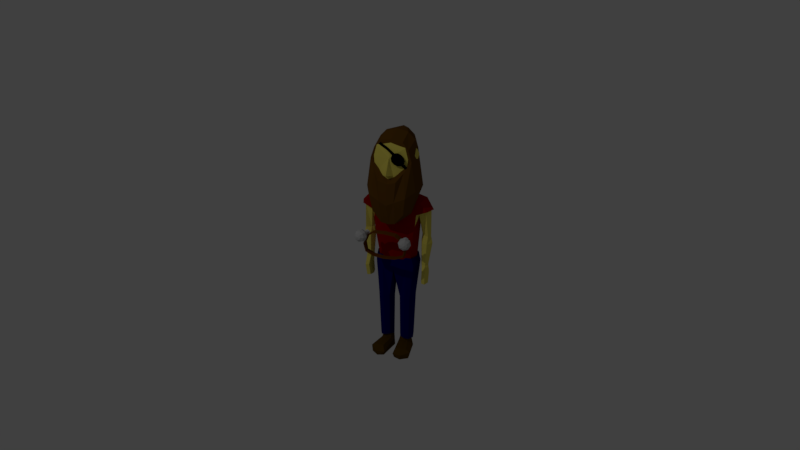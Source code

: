 # Source: character.blend  (saved by Blender 2.77.0; exported with 4.5.12 LTS)
import bpy
from mathutils import Matrix  # noqa: F401  (used for matrix-valued properties, if any)

bpy.ops.wm.read_factory_settings(use_empty=True)
scene = bpy.context.scene
scene.name = 'Scene'

# ---- collections
col_collection_1 = bpy.data.collections.new('Collection 1'); scene.collection.children.link(col_collection_1)

# ---- materials (node trees are filled in below, after node groups)
mat_boots = bpy.data.materials.new('Boots')
mat_boots.alpha_threshold = 0.0
mat_boots.use_transparent_shadow = False
mat_boots.diffuse_color = (0.08714, 0.04302, 0.0, 1.0)
mat_boots.roughness = 0.5
mat_boots.specular_intensity = 0.0
mat_pants = bpy.data.materials.new('Pants')
mat_pants.alpha_threshold = 0.0
mat_pants.use_transparent_shadow = False
mat_pants.diffuse_color = (0.001285, 0.0, 0.1149, 1.0)
mat_pants.roughness = 0.5
mat_pants.specular_intensity = 0.0
mat_skin = bpy.data.materials.new('Skin')
mat_skin.alpha_threshold = 0.0
mat_skin.use_transparent_shadow = False
mat_skin.diffuse_color = (0.814, 0.701, 0.1208, 1.0)
mat_skin.roughness = 0.5
mat_skin.specular_intensity = 0.0
mat_eyepatch = bpy.data.materials.new('Eyepatch')
mat_eyepatch.alpha_threshold = 0.0
mat_eyepatch.use_transparent_shadow = False
mat_eyepatch.diffuse_color = (0.0, 0.0, 0.0, 1.0)
mat_eyepatch.specular_color = (0.0, 0.0, 0.0)
mat_eyepatch.roughness = 0.5
mat_eyepatch.specular_intensity = 0.0
mat_shirt = bpy.data.materials.new('Shirt')
mat_shirt.alpha_threshold = 0.0
mat_shirt.use_transparent_shadow = False
mat_shirt.diffuse_color = (0.2883, 0.001729, 0.0, 1.0)
mat_shirt.roughness = 0.5
mat_shirt.specular_intensity = 0.0
mat_beard = bpy.data.materials.new('Beard')
mat_beard.alpha_threshold = 0.0
mat_beard.use_transparent_shadow = False
mat_beard.diffuse_color = (0.1282, 0.05418, 0.005526, 1.0)
mat_beard.roughness = 0.5
mat_beard.specular_intensity = 0.0
mat_belt = bpy.data.materials.new('Belt')
mat_belt.alpha_threshold = 0.0
mat_belt.use_transparent_shadow = False
mat_belt.diffuse_color = (0.1626, 0.0481, 0.0, 1.0)
mat_belt.roughness = 0.5
mat_belt.specular_intensity = 0.0
mat_flask = bpy.data.materials.new('Flask')
mat_flask.alpha_threshold = 0.0
mat_flask.use_transparent_shadow = False
mat_flask.diffuse_color = (0.5277, 0.5277, 0.5277, 1.0)
mat_flask.roughness = 0.5
mat_material = bpy.data.materials.new('Material')
mat_material.alpha_threshold = 0.0
mat_material.use_transparent_shadow = False
mat_material.roughness = 0.5
mat_material.line_color = (0.0, 0.0, 0.0, 1.0)

# ---- material node trees

# ---- world
world_world = bpy.data.worlds.new('World'); scene.world = world_world
world_world.color = (0.05088, 0.05088, 0.05088)
world_world.use_sun_shadow = False
world_world.sun_shadow_jitter_overblur = 0.0
world_world.cycles.sampling_method = 'MANUAL'

# ---- cameras
cam_camera = bpy.data.cameras.new('Camera')
cam_camera.clip_end = 100.0
cam_camera.lens = 35.0
cam_camera.sensor_width = 32.0
cam_camera.sensor_height = 18.0
cam_camera.ortho_scale = 7.314
cam_camera.dof.focus_distance = 0.0
cam_camera.dof.aperture_fstop = 128.0

# ---- lights
light_lamp = bpy.data.lights.new('Lamp', 'POINT')
light_lamp.transmission_factor = 0.0
light_lamp.cutoff_distance = 30.0
light_lamp.energy = 800.0
light_lamp.shadow_buffer_clip_start = 1.001
light_lamp.shadow_soft_size = 0.1
light_lamp.shadow_maximum_resolution = 0.006
light_lamp.use_absolute_resolution = True

# ---- meshes
me_cube_007 = bpy.data.meshes.new('Cube.007')
me_cube_007.from_pydata([(0.07127, 0.001825, 0.272), (0.113, -0.09685, 0.3006), (0.1982, 0.1143, 0.2828), (0.113, 0.07934, 0.2905), (0.3098, -0.01257, 0.2654), (0.2801, 0.09943, 0.3089), (0.193, -0.1394, 0.2918), (0.2613, -0.1057, 0.2705), (0.06185, 0.003508, 0.02629), (0.1038, -0.07422, 0.106), (0.1896, 0.11, -0.03586), (0.1038, 0.07684, -0.02173), (0.3018, -0.01245, 0.02636), (0.272, 0.1001, -0.007334), (0.1843, -0.1167, 0.1162), (0.253, -0.09509, 0.0824), (0.08984, -0.4861, -0.1118), (0.05264, -0.0346, -0.03559), (0.09578, -0.1062, 0.01286), (0.1819, 0.1323, -0.1886), (0.06624, 0.05139, -0.2223), (0.3311, 0.003179, -0.06845), (0.3021, 0.1213, -0.1873), (0.175, -0.1386, 0.02232), (0.2662, -0.1219, 0.001046), (0.1411, -0.4137, -0.009562), (0.2406, -0.4906, -0.2128), (0.1107, -0.4578, -0.2014), (0.4073, -0.3625, -0.08558), (0.3856, -0.3794, -0.214), (0.2285, -0.4204, -0.004435), (0.3324, -0.3748, -0.0304), (0.2597, -0.5022, -0.1149)], [], [(3, 2, 10, 11), (7, 6, 14, 15), (4, 7, 15, 12), (2, 5, 13, 10), (9, 8, 17, 18), (13, 12, 21, 22), (8, 11, 20, 17), (14, 9, 18, 23), (6, 1, 9, 14), (0, 3, 11, 8), (5, 4, 12, 13), (1, 0, 8, 9), (17, 20, 27, 16), (23, 18, 25, 30), (20, 19, 26, 27), (24, 23, 30, 31), (10, 13, 22, 19), (12, 15, 24, 21), (15, 14, 23, 24), (11, 10, 19, 20), (32, 26, 29, 28), (30, 32, 28, 31), (25, 16, 32, 30), (16, 27, 26, 32), (22, 21, 28, 29), (18, 17, 16, 25), (19, 22, 29, 26), (21, 24, 31, 28)])
me_cube_007.materials.append(mat_boots)
me_cube_007.use_remesh_preserve_volume = False
me_cube_007.use_remesh_preserve_attributes = False
me_cube_007.use_mirror_vertex_groups = False
me_cube_007.update()
me_cube_006 = bpy.data.meshes.new('Cube.006')
me_cube_006.from_pydata([(0.0, -0.2523, -0.554), (0.0, 0.2141, -0.5556), (0.3433, -0.1609, -0.5674), (0.3754, 0.152, -0.5288), (0.4186, 0.004693, -0.5585), (0.2295, 0.1772, -0.5423), (0.2139, -0.2146, -0.5534), (0.0, 0.01192, -0.8629), (0.0, -0.2498, -0.82), (0.2453, 0.1922, -0.7925), (0.0, 0.2304, -0.8282), (0.457, 0.01273, -0.7416), (0.4138, 0.167, -0.714), (0.2349, -0.2151, -0.7987), (0.3817, -0.1595, -0.748), (0.05031, -0.0152, -1.477), (0.109, -0.1592, -1.44), (0.2273, 0.15, -1.468), (0.1087, 0.09891, -1.456), (0.3825, -0.03646, -1.488), (0.3419, 0.1288, -1.436), (0.2203, -0.2218, -1.451), (0.315, -0.1729, -1.479), (0.06152, -0.0007272, -2.393), (0.1118, -0.1195, -2.361), (0.2132, 0.1355, -2.385), (0.1116, 0.09336, -2.375), (0.3462, -0.01826, -2.402), (0.3114, 0.118, -2.358), (0.2072, -0.1711, -2.371), (0.2884, -0.1307, -2.395), (0.2115, -0.002284, -2.413)], [], [(1, 5, 9, 10), (5, 3, 12, 9), (6, 0, 8, 13), (12, 11, 19, 20), (7, 10, 18, 15), (13, 8, 16, 21), (10, 9, 17, 18), (4, 2, 14, 11), (2, 6, 13, 14), (3, 4, 11, 12), (18, 17, 25, 26), (22, 21, 29, 30), (19, 22, 30, 27), (17, 20, 28, 25), (8, 7, 15, 16), (9, 12, 20, 17), (11, 14, 22, 19), (14, 13, 21, 22), (31, 25, 28, 27), (29, 31, 27, 30), (24, 23, 31, 29), (23, 26, 25, 31), (21, 16, 24, 29), (15, 18, 26, 23), (20, 19, 27, 28), (16, 15, 23, 24)])
me_cube_006.materials.append(mat_pants)
me_cube_006.use_remesh_preserve_volume = False
me_cube_006.use_remesh_preserve_attributes = False
me_cube_006.use_mirror_vertex_groups = False
me_cube_006.update()
me_cube_004 = bpy.data.meshes.new('Cube.004')
me_cube_004.from_pydata([(1.12e-15, -0.237, -0.6357), (0.0, -0.2429, 0.6017), (0.0, 0.1934, -0.6356), (0.0, 0.2067, 0.6017), (0.287, -0.1526, -0.59), (0.3797, -0.19, 0.6209), (0.317, 0.136, -0.5484), (0.4062, 0.1453, 0.6132), (0.1442, 0.02842, 0.6564), (0.0, 0.0001548, -0.6761), (0.4372, -0.006259, 0.652), (0.3574, 0.0001548, -0.5801), (0.2066, 0.2067, 0.6273), (0.1806, 0.1593, -0.5625), (0.1982, -0.2165, 0.6273), (0.166, -0.2023, -0.5755), (0.2145, 0.02842, 0.6634), (0.0, -0.2953, -0.03484), (0.0, 0.2555, -0.03484), (0.3585, 0.1936, -0.05586), (0.36, -0.1931, -0.06087), (0.4278, -0.0002748, -0.06747), (0.0, -0.0002748, -0.03484), (0.2076, -0.2653, -0.07086), (0.1708, 0.2555, -0.06575), (0.0, -0.3087, 0.355), (0.0, 0.2677, 0.355), (0.4352, 0.2029, 0.3472), (0.4775, -0.1524, 0.4045), (0.4665, -4.797e-10, 0.363), (0.0, 0.0, 0.3819), (0.205, -0.2726, 0.3566), (0.1698, 0.2677, 0.3566), (0.5576, -0.01308, 0.6105), (0.527, -0.1446, 0.577), (0.5452, 0.1216, 0.582), (0.6074, 0.123, 0.41), (0.6153, -0.1419, 0.4242), (0.6774, -0.003561, 0.4271), (0.5399, -0.03134, -0.08755), (0.5022, 0.005163, -0.07308), (0.528, 0.08888, -0.08969), (0.6433, -0.08436, -0.08585), (0.6783, 0.003262, -0.1022), (0.6342, 0.09702, -0.08876), (0.5365, -0.09631, -0.6891), (0.5007, -0.02462, -0.6879), (0.5198, 0.05143, -0.7009), (0.6039, -0.1052, -0.6964), (0.6444, -0.02493, -0.6834), (0.5972, 0.05889, -0.696), (0.4827, 0.007, -0.2278), (0.5341, -0.09908, -0.2293), (0.6309, -0.1123, -0.2399), (0.7074, 0.006182, -0.2335), (0.6212, 0.1306, -0.2394), (0.5101, 0.1195, -0.2464), (0.5527, -0.1568, -0.8551), (0.5167, -0.0253, -0.8477), (0.5383, 0.07522, -0.837), (0.6195, -0.1737, -0.863), (0.6605, -0.02523, -0.8486), (0.6157, 0.09014, -0.8347), (0.5365, -0.1163, -1.093), (0.5004, -0.02654, -1.088), (0.519, 0.06867, -1.069), (0.6033, -0.1277, -1.1), (0.6443, -0.02647, -1.089), (0.5965, 0.07912, -1.067), (0.05032, 0.006631, -0.8777), (0.05032, -0.2259, -0.8334), (0.2301, 0.1665, -0.7585), (0.05032, 0.2005, -0.8404), (0.407, 0.00723, -0.7719), (0.3704, 0.1441, -0.7424), (0.2205, -0.1536, -0.7654), (0.3432, -0.1457, -0.7793), (0.09599, -0.01362, -1.541), (0.1408, -0.13, -1.505), (0.2324, 0.1198, -1.53), (0.1408, 0.07846, -1.52), (0.3523, -0.03077, -1.548), (0.3204, 0.1025, -1.499), (0.2268, -0.1391, -1.515), (0.3001, -0.141, -1.541), (0.09893, -0.0008477, -2.308), (0.1317, -0.07821, -2.284), (0.1988, 0.0878, -2.3), (0.1317, 0.06034, -2.294), (0.2867, -0.01224, -2.313), (0.2633, 0.07633, -2.28), (0.1947, -0.0703, -2.291), (0.2485, -0.08546, -2.308), (0.09151, -0.001968, -2.501), (0.1245, -0.06246, -2.447), (0.192, 0.08195, -2.532), (0.1245, 0.05965, -2.515), (0.2804, -0.01452, -2.501), (0.2569, 0.0803, -2.509), (0.1879, -0.0958, -2.438), (0.242, -0.07912, -2.465), (0.1197, -0.3883, -2.609), (0.08426, -0.03257, -2.549), (0.1182, -0.08852, -2.52), (0.186, 0.09086, -2.647), (0.09497, 6.954e-05, -2.652), (0.3034, -0.003169, -2.576), (0.2806, 0.0596, -2.659), (0.1805, -0.114, -2.512), (0.2523, -0.101, -2.529), (0.1507, -0.3306, -2.542), (0.2468, -0.3925, -2.656), (0.144, -0.3667, -2.654), (0.3661, -0.2908, -2.594), (0.3605, -0.3052, -2.646), (0.2187, -0.3357, -2.533), (0.3025, -0.3, -2.548), (0.2531, -0.4008, -2.593)], [], [(22, 18, 2, 9), (24, 19, 6, 13), (21, 20, 4, 11), (23, 17, 0, 15), (2, 13, 71, 72), (16, 12, 3, 8), (14, 16, 8, 1), (13, 6, 74, 71), (19, 21, 11, 6), (17, 22, 9, 0), (15, 0, 70, 75), (5, 10, 16, 14), (10, 7, 12, 16), (0, 9, 69, 70), (20, 23, 15, 4), (18, 24, 13, 2), (26, 32, 24, 18), (28, 31, 23, 20), (25, 30, 22, 17), (27, 29, 21, 19), (31, 25, 17, 23), (29, 28, 20, 21), (32, 27, 19, 24), (30, 26, 18, 22), (8, 3, 26, 30), (12, 7, 27, 32), (10, 5, 34, 33), (14, 1, 25, 31), (27, 7, 35, 36), (1, 8, 30, 25), (5, 14, 31, 28), (3, 12, 32, 26), (33, 34, 37, 38), (35, 33, 38, 36), (5, 28, 37, 34), (38, 37, 42, 43), (28, 29, 40, 39), (7, 10, 33, 35), (53, 52, 45, 48), (52, 51, 46, 45), (37, 28, 39, 42), (36, 38, 43, 44), (27, 36, 44, 41), (29, 27, 41, 40), (49, 48, 60, 61), (47, 50, 62, 59), (55, 54, 49, 50), (51, 56, 47, 46), (56, 55, 50, 47), (54, 53, 48, 49), (43, 42, 53, 54), (41, 44, 55, 56), (40, 41, 56, 51), (44, 43, 54, 55), (39, 40, 51, 52), (42, 39, 52, 53), (61, 60, 66, 67), (59, 62, 68, 65), (45, 46, 58, 57), (48, 45, 57, 60), (50, 49, 61, 62), (46, 47, 59, 58), (64, 65, 68, 67), (63, 64, 67, 66), (57, 58, 64, 63), (60, 57, 63, 66), (62, 61, 67, 68), (58, 59, 65, 64), (74, 73, 81, 82), (69, 72, 80, 77), (75, 70, 78, 83), (72, 71, 79, 80), (11, 4, 76, 73), (9, 2, 72, 69), (4, 15, 75, 76), (6, 11, 73, 74), (80, 79, 87, 88), (84, 83, 91, 92), (81, 84, 92, 89), (79, 82, 90, 87), (70, 69, 77, 78), (71, 74, 82, 79), (73, 76, 84, 81), (76, 75, 83, 84), (88, 87, 95, 96), (92, 91, 99, 100), (89, 92, 100, 97), (87, 90, 98, 95), (83, 78, 86, 91), (77, 80, 88, 85), (82, 81, 89, 90), (78, 77, 85, 86), (94, 93, 102, 103), (98, 97, 106, 107), (93, 96, 105, 102), (99, 94, 103, 108), (91, 86, 94, 99), (85, 88, 96, 93), (90, 89, 97, 98), (86, 85, 93, 94), (102, 105, 112, 101), (108, 103, 110, 115), (105, 104, 111, 112), (109, 108, 115, 116), (95, 98, 107, 104), (97, 100, 109, 106), (100, 99, 108, 109), (96, 95, 104, 105), (117, 111, 114, 113), (115, 117, 113, 116), (110, 101, 117, 115), (101, 112, 111, 117), (107, 106, 113, 114), (103, 102, 101, 110), (104, 107, 114, 111), (106, 109, 116, 113)])
_uv = me_cube_004.uv_layers.new(name='UVMap')
_uv.uv.foreach_set('vector', [0.5199, 0.01889, 0.9662, 0.01889, 0.9662, 0.4652, 0.5199, 0.4652, 0.5199, 0.01889, 0.9662, 0.01889, 0.9662, 0.4652, 0.5199, 0.4652, 0.5199, 0.01889, 0.9662, 0.01889, 0.9662, 0.4652, 0.5199, 0.4652, 0.5199, 0.01889, 0.9662, 0.01889, 0.9662, 0.4652, 0.5199, 0.4652, 0.5199, 0.01889, 0.9662, 0.01889, 0.9662, 0.4652, 0.5199, 0.4652, 0.5199, 0.01889, 0.9662, 0.01889, 0.9662, 0.4652, 0.5199, 0.4652, 0.5199, 0.01889, 0.9662, 0.01889, 0.9662, 0.4652, 0.5199, 0.4652, 0.5199, 0.01889, 0.9662, 0.01889, 0.9662, 0.4652, 0.5199, 0.4652, 0.5199, 0.01889, 0.9662, 0.01889, 0.9662, 0.4652, 0.5199, 0.4652, 0.5199, 0.01889, 0.9662, 0.01889, 0.9662, 0.4652, 0.5199, 0.4652, 0.5199, 0.01889, 0.9662, 0.01889, 0.9662, 0.4652, 0.5199, 0.4652, 0.5199, 0.01889, 0.9662, 0.01889, 0.9662, 0.4652, 0.5199, 0.4652, 0.5199, 0.01889, 0.9662, 0.01889, 0.9662, 0.4652, 0.5199, 0.4652, 0.5199, 0.01889, 0.9662, 0.01889, 0.9662, 0.4652, 0.5199, 0.4652, 0.5199, 0.01889, 0.9662, 0.01889, 0.9662, 0.4652, 0.5199, 0.4652, 0.5199, 0.01889, 0.9662, 0.01889, 0.9662, 0.4652, 0.5199, 0.4652, 0.5199, 0.01889, 0.9662, 0.01889, 0.9662, 0.4652, 0.5199, 0.4652, 0.5199, 0.01889, 0.9662, 0.01889, 0.9662, 0.4652, 0.5199, 0.4652, 0.5199, 0.01889, 0.9662, 0.01889, 0.9662, 0.4652, 0.5199, 0.4652, 0.5199, 0.01889, 0.9662, 0.01889, 0.9662, 0.4652, 0.5199, 0.4652, 0.5199, 0.01889, 0.9662, 0.01889, 0.9662, 0.4652, 0.5199, 0.4652, 0.5199, 0.01889, 0.9662, 0.01889, 0.9662, 0.4652, 0.5199, 0.4652, 0.5199, 0.01889, 0.9662, 0.01889, 0.9662, 0.4652, 0.5199, 0.4652, 0.5199, 0.01889, 0.9662, 0.01889, 0.9662, 0.4652, 0.5199, 0.4652, 0.5199, 0.01889, 0.9662, 0.01889, 0.9662, 0.4652, 0.5199, 0.4652, 0.5199, 0.01889, 0.9662, 0.01889, 0.9662, 0.4652, 0.5199, 0.4652, 0.5199, 0.01889, 0.9662, 0.01889, 0.9662, 0.4652, 0.5199, 0.4652, 0.5199, 0.01889, 0.9662, 0.01889, 0.9662, 0.4652, 0.5199, 0.4652, 0.5199, 0.01889, 0.9662, 0.01889, 0.9662, 0.4652, 0.5199, 0.4652, 0.5199, 0.01889, 0.9662, 0.01889, 0.9662, 0.4652, 0.5199, 0.4652, 0.5199, 0.01889, 0.9662, 0.01889, 0.9662, 0.4652, 0.5199, 0.4652, 0.5199, 0.01889, 0.9662, 0.01889, 0.9662, 0.4652, 0.5199, 0.4652, 0.5199, 0.01889, 0.9662, 0.01889, 0.9662, 0.4652, 0.5199, 0.4652, 0.5199, 0.01889, 0.9662, 0.01889, 0.9662, 0.4652, 0.5199, 0.4652, 0.5199, 0.01889, 0.9662, 0.01889, 0.9662, 0.4652, 0.5199, 0.4652, 0.5199, 0.01889, 0.9662, 0.01889, 0.9662, 0.4652, 0.5199, 0.4652, 0.5199, 0.01889, 0.9662, 0.01889, 0.9662, 0.4652, 0.5199, 0.4652, 0.5199, 0.01889, 0.9662, 0.01889, 0.9662, 0.4652, 0.5199, 0.4652, 0.5199, 0.01889, 0.9662, 0.01889, 0.9662, 0.4652, 0.5199, 0.4652, 0.5199, 0.01889, 0.9662, 0.01889, 0.9662, 0.4652, 0.5199, 0.4652, 0.5199, 0.01889, 0.9662, 0.01889, 0.9662, 0.4652, 0.5199, 0.4652, 0.5199, 0.01889, 0.9662, 0.01889, 0.9662, 0.4652, 0.5199, 0.4652, 0.5199, 0.01889, 0.9662, 0.01889, 0.9662, 0.4652, 0.5199, 0.4652, 0.5199, 0.01889, 0.9662, 0.01889, 0.9662, 0.4652, 0.5199, 0.4652, 0.5199, 0.01889, 0.9662, 0.01889, 0.9662, 0.4652, 0.5199, 0.4652, 0.5199, 0.01889, 0.9662, 0.01889, 0.9662, 0.4652, 0.5199, 0.4652, 0.5199, 0.01889, 0.9662, 0.01889, 0.9662, 0.4652, 0.5199, 0.4652, 0.5199, 0.01889, 0.9662, 0.01889, 0.9662, 0.4652, 0.5199, 0.4652, 0.5199, 0.01889, 0.9662, 0.01889, 0.9662, 0.4652, 0.5199, 0.4652, 0.5199, 0.01889, 0.9662, 0.01889, 0.9662, 0.4652, 0.5199, 0.4652, 0.5199, 0.01889, 0.9662, 0.01889, 0.9662, 0.4652, 0.5199, 0.4652, 0.5199, 0.01889, 0.9662, 0.01889, 0.9662, 0.4652, 0.5199, 0.4652, 0.5199, 0.01889, 0.9662, 0.01889, 0.9662, 0.4652, 0.5199, 0.4652, 0.5199, 0.01889, 0.9662, 0.01889, 0.9662, 0.4652, 0.5199, 0.4652, 0.5199, 0.01889, 0.9662, 0.01889, 0.9662, 0.4652, 0.5199, 0.4652, 0.5199, 0.01889, 0.9662, 0.01889, 0.9662, 0.4652, 0.5199, 0.4652, 0.5199, 0.01889, 0.9662, 0.01889, 0.9662, 0.4652, 0.5199, 0.4652, 0.5199, 0.01889, 0.9662, 0.01889, 0.9662, 0.4652, 0.5199, 0.4652, 0.5199, 0.01889, 0.9662, 0.01889, 0.9662, 0.4652, 0.5199, 0.4652, 0.5199, 0.01889, 0.9662, 0.01889, 0.9662, 0.4652, 0.5199, 0.4652, 0.5199, 0.01889, 0.9662, 0.01889, 0.9662, 0.4652, 0.5199, 0.4652, 0.5199, 0.01889, 0.9662, 0.01889, 0.9662, 0.4652, 0.5199, 0.4652, 0.5199, 0.01889, 0.9662, 0.01889, 0.9662, 0.4652, 0.5199, 0.4652, 0.5199, 0.01889, 0.9662, 0.01889, 0.9662, 0.4652, 0.5199, 0.4652, 0.5199, 0.01889, 0.9662, 0.01889, 0.9662, 0.4652, 0.5199, 0.4652, 0.5199, 0.01889, 0.9662, 0.01889, 0.9662, 0.4652, 0.5199, 0.4652, 0.5199, 0.01889, 0.9662, 0.01889, 0.9662, 0.4652, 0.5199, 0.4652, 0.5199, 0.01889, 0.9662, 0.01889, 0.9662, 0.4652, 0.5199, 0.4652, 0.5199, 0.01889, 0.9662, 0.01889, 0.9662, 0.4652, 0.5199, 0.4652, 0.5199, 0.01889, 0.9662, 0.01889, 0.9662, 0.4652, 0.5199, 0.4652, 0.5199, 0.01889, 0.9662, 0.01889, 0.9662, 0.4652, 0.5199, 0.4652, 0.5199, 0.01889, 0.9662, 0.01889, 0.9662, 0.4652, 0.5199, 0.4652, 0.5199, 0.01889, 0.9662, 0.01889, 0.9662, 0.4652, 0.5199, 0.4652, 0.5199, 0.01889, 0.9662, 0.01889, 0.9662, 0.4652, 0.5199, 0.4652, 0.5199, 0.01889, 0.9662, 0.01889, 0.9662, 0.4652, 0.5199, 0.4652, 0.5199, 0.01889, 0.9662, 0.01889, 0.9662, 0.4652, 0.5199, 0.4652, 0.5199, 0.01889, 0.9662, 0.01889, 0.9662, 0.4652, 0.5199, 0.4652, 0.5199, 0.01889, 0.9662, 0.01889, 0.9662, 0.4652, 0.5199, 0.4652, 0.5199, 0.01889, 0.9662, 0.01889, 0.9662, 0.4652, 0.5199, 0.4652, 0.5199, 0.01889, 0.9662, 0.01889, 0.9662, 0.4652, 0.5199, 0.4652, 0.5199, 0.01889, 0.9662, 0.01889, 0.9662, 0.4652, 0.5199, 0.4652, 0.5199, 0.01889, 0.9662, 0.01889, 0.9662, 0.4652, 0.5199, 0.4652, 0.5199, 0.01889, 0.9662, 0.01889, 0.9662, 0.4652, 0.5199, 0.4652, 0.5199, 0.01889, 0.9662, 0.01889, 0.9662, 0.4652, 0.5199, 0.4652, 0.5199, 0.01889, 0.9662, 0.01889, 0.9662, 0.4652, 0.5199, 0.4652, 0.5199, 0.01889, 0.9662, 0.01889, 0.9662, 0.4652, 0.5199, 0.4652, 0.5199, 0.01889, 0.9662, 0.01889, 0.9662, 0.4652, 0.5199, 0.4652, 0.5199, 0.01889, 0.9662, 0.01889, 0.9662, 0.4652, 0.5199, 0.4652, 0.5199, 0.01889, 0.9662, 0.01889, 0.9662, 0.4652, 0.5199, 0.4652, 0.5199, 0.01889, 0.9662, 0.01889, 0.9662, 0.4652, 0.5199, 0.4652, 0.5199, 0.01889, 0.9662, 0.01889, 0.9662, 0.4652, 0.5199, 0.4652, 0.5199, 0.01889, 0.9662, 0.01889, 0.9662, 0.4652, 0.5199, 0.4652, 0.5199, 0.01889, 0.9662, 0.01889, 0.9662, 0.4652, 0.5199, 0.4652, 0.5199, 0.01889, 0.9662, 0.01889, 0.9662, 0.4652, 0.5199, 0.4652, 0.5199, 0.01889, 0.9662, 0.01889, 0.9662, 0.4652, 0.5199, 0.4652, 0.5199, 0.01889, 0.9662, 0.01889, 0.9662, 0.4652, 0.5199, 0.4652, 0.5199, 0.01889, 0.9662, 0.01889, 0.9662, 0.4652, 0.5199, 0.4652, 0.5199, 0.01889, 0.9662, 0.01889, 0.9662, 0.4652, 0.5199, 0.4652, 0.5199, 0.01889, 0.9662, 0.01889, 0.9662, 0.4652, 0.5199, 0.4652, 0.5199, 0.01889, 0.9662, 0.01889, 0.9662, 0.4652, 0.5199, 0.4652, 0.5199, 0.01889, 0.9662, 0.01889, 0.9662, 0.4652, 0.5199, 0.4652, 0.5199, 0.01889, 0.9662, 0.01889, 0.9662, 0.4652, 0.5199, 0.4652, 0.5199, 0.01889, 0.9662, 0.01889, 0.9662, 0.4652, 0.5199, 0.4652, 0.5199, 0.01889, 0.9662, 0.01889, 0.9662, 0.4652, 0.5199, 0.4652, 0.5199, 0.01889, 0.9662, 0.01889, 0.9662, 0.4652, 0.5199, 0.4652, 0.5199, 0.01889, 0.9662, 0.01889, 0.9662, 0.4652, 0.5199, 0.4652, 0.5199, 0.01889, 0.9662, 0.01889, 0.9662, 0.4652, 0.5199, 0.4652, 0.5199, 0.01889, 0.9662, 0.01889, 0.9662, 0.4652, 0.5199, 0.4652, 0.5199, 0.01889, 0.9662, 0.01889, 0.9662, 0.4652, 0.5199, 0.4652, 0.5199, 0.01889, 0.9662, 0.01889, 0.9662, 0.4652, 0.5199, 0.4652, 0.5199, 0.01889, 0.9662, 0.01889, 0.9662, 0.4652, 0.5199, 0.4652, 0.5199, 0.01889, 0.9662, 0.01889, 0.9662, 0.4652, 0.5199, 0.4652, 0.5199, 0.01889, 0.9662, 0.01889, 0.9662, 0.4652, 0.5199, 0.4652, 0.5199, 0.01889, 0.9662, 0.01889, 0.9662, 0.4652, 0.5199, 0.4652, 0.5199, 0.01889, 0.9662, 0.01889, 0.9662, 0.4652, 0.5199, 0.4652, 0.5199, 0.01889, 0.9662, 0.01889, 0.9662, 0.4652, 0.5199, 0.4652])
me_cube_004.materials.append(mat_skin)
me_cube_004.use_remesh_preserve_volume = False
me_cube_004.use_remesh_preserve_attributes = False
me_cube_004.use_mirror_vertex_groups = False
me_cube_004.update()
me_cube_001 = bpy.data.meshes.new('Cube.001')
me_cube_001.from_pydata([(0.1994, -0.3165, -0.3526), (0.2801, -0.2981, 0.4113), (0.1994, 0.2834, -0.3526), (0.2099, 0.2834, 0.4019), (0.0, 0.2834, 0.5069), (0.3259, 0.2834, -0.1199), (0.0, 0.2834, -0.4126), (0.2841, -6.699e-09, 0.4848), (0.3017, -0.3165, -0.1199), (0.2, -6.555e-18, -0.4057), (0.0, -0.3073, 0.4782), (0.0, -0.3165, -0.4126), (0.0, 0.0, 0.571), (0.0, -6.555e-18, -0.4736), (0.0, -0.4496, -0.1339), (0.3431, -1.946e-11, -0.1424), (0.0, 0.427, -0.07752), (0.302, 0.2206, 0.2021), (0.3337, -0.2981, 0.2036), (0.0, -0.3875, 0.2179), (0.4273, 0.05804, 0.2219), (0.0, 0.4513, 0.1932), (0.0, -0.549, -0.0818), (0.0, 0.4112, 0.3857), (0.0, 0.3827, -0.2599), (0.09169, -0.4077, -0.112)], [], [(17, 21, 23, 3), (15, 8, 0, 9), (13, 6, 2, 9), (1, 7, 12, 10), (7, 3, 4, 12), (11, 13, 9, 0), (8, 14, 11, 0), (25, 19, 22), (5, 15, 9, 2), (17, 20, 15, 5), (20, 18, 8, 15), (21, 17, 5, 16), (3, 23, 4), (7, 1, 18, 20), (3, 7, 20, 17), (1, 10, 19, 18), (8, 25, 14), (6, 24, 2), (5, 2, 24, 16), (8, 18, 19, 25), (25, 22, 14)])
_uv = me_cube_001.uv_layers.new(name='UVMap')
_uv.uv.foreach_set('vector', [0.8589, 0.8499, 0.9545, 0.893, 0.9144, 0.9432, 0.8583, 0.906, 0.8304, 0.7566, 0.7543, 0.7379, 0.7744, 0.6797, 0.8538, 0.6864, 0.8733, 0.6318, 0.9536, 0.6822, 0.9119, 0.726, 0.8538, 0.6864, 0.73, 0.8589, 0.7857, 0.8936, 0.7668, 0.9729, 0.6734, 0.9174, 0.7857, 0.8936, 0.8583, 0.906, 0.8627, 0.9698, 0.7668, 0.9729, 0.7702, 0.6198, 0.8733, 0.6318, 0.8538, 0.6864, 0.7744, 0.6797, 0.7543, 0.7379, 0.6801, 0.6762, 0.7702, 0.6198, 0.7744, 0.6797, 0.702, 0.7155, 0.3999, 0.3954, 0.6497, 0.6932, 0.89, 0.7807, 0.8304, 0.7566, 0.8538, 0.6864, 0.9119, 0.726, 0.8589, 0.8499, 0.8155, 0.8377, 0.8304, 0.7566, 0.89, 0.7807, 0.8155, 0.8377, 0.7442, 0.8139, 0.7543, 0.7379, 0.8304, 0.7566, 0.9545, 0.893, 0.8589, 0.8499, 0.89, 0.7807, 0.9817, 0.8096, 0.8583, 0.906, 0.9144, 0.9432, 0.8627, 0.9698, 0.7857, 0.8936, 0.73, 0.8589, 0.7442, 0.8139, 0.8155, 0.8377, 0.8583, 0.906, 0.7857, 0.8936, 0.8155, 0.8377, 0.8589, 0.8499, 0.4773, 0.6722, -0.1087, 0.8127, -0.1171, 0.2912, 0.6109, 0.2238, 0.7543, 0.7379, 0.702, 0.7155, 0.6801, 0.6762, 0.9536, 0.6822, 0.9817, 0.7445, 0.9119, 0.726, 0.89, 0.7807, 0.9119, 0.726, 0.9817, 0.7445, 0.9817, 0.8096, 0.5821, -0.4875, 0.6109, 0.2238, -0.1171, 0.2912, 0.1009, -0.5031, 0.702, 0.7155, 0.6497, 0.6932, 0.6801, 0.6762])
me_cube_001.materials.append(mat_skin)
me_cube_001.use_remesh_preserve_volume = False
me_cube_001.use_remesh_preserve_attributes = False
me_cube_001.use_mirror_vertex_groups = False
me_cube_001.update()
me_cylinder = bpy.data.meshes.new('Cylinder')
me_cylinder.from_pydata([(0.06094, 0.0402, 0.1052), (0.07002, 0.0121, 0.1076), (0.1075, 0.05078, 0.05286), (0.1165, 0.02268, 0.05525), (0.1259, 0.05149, -0.008774), (0.135, 0.0234, -0.006385), (0.1113, 0.04215, -0.06317), (0.1204, 0.01405, -0.06078), (0.06757, 0.02526, -0.09577), (0.07664, -0.002843, -0.09338), (0.00643, 0.005335, -0.09782), (0.01551, -0.02276, -0.09543), (-0.05573, -0.01227, -0.06878), (-0.04665, -0.04037, -0.06639), (-0.1023, -0.02285, -0.01643), (-0.09318, -0.05095, -0.01404), (-0.1181, -0.01329, 0.04373), (-0.111, -0.04136, 0.05004), (-0.09977, 0.0008433, 0.09794), (-0.09399, -0.02294, 0.104), (-0.06633, 0.01698, 0.1293), (-0.06055, -0.006809, 0.1354), (0.0001092, 0.03644, 0.1325), (0.007181, 0.008372, 0.1389), (0.2298, 0.0703, -0.1853), (0.2154, 0.08423, -0.1786), (0.1945, 0.07934, -0.2131), (0.2089, 0.06541, -0.2199), (-0.2186, 0.01839, 0.1804), (-0.2175, 0.04016, 0.1705), (-0.1974, 0.05648, 0.2087), (-0.1985, 0.03471, 0.2186), (-0.4008, 0.08809, 0.2434), (-0.4238, 0.117, 0.2413), (-0.3864, 0.1177, 0.2844), (-0.3635, 0.0888, 0.2865)], [], [(0, 1, 3, 2), (2, 3, 5, 4), (4, 5, 7, 6), (6, 7, 24, 25), (8, 9, 11, 10), (10, 11, 13, 12), (12, 13, 15, 14), (14, 15, 17, 16), (16, 17, 19, 18), (19, 21, 31, 28), (3, 1, 23, 21, 19, 17, 15, 13, 11, 9, 7, 5), (20, 21, 23, 22), (22, 23, 1, 0), (0, 2, 4, 6, 8, 10, 12, 14, 16, 18, 20, 22), (25, 24, 27, 26), (9, 8, 26, 27), (8, 6, 25, 26), (7, 9, 27, 24), (31, 30, 34, 35), (18, 19, 28, 29), (21, 20, 30, 31), (20, 18, 29, 30), (33, 32, 35, 34), (30, 29, 33, 34), (28, 31, 35, 32), (29, 28, 32, 33)])
me_cylinder.materials.append(mat_eyepatch)
me_cylinder.use_remesh_preserve_volume = False
me_cylinder.use_remesh_preserve_attributes = False
me_cylinder.use_mirror_vertex_groups = False
me_cylinder.update()
me_cube_003 = bpy.data.meshes.new('Cube.003')
me_cube_003.from_pydata([(0.0, -0.2636, -0.6233), (0.0, -0.2597, 0.6001), (0.0, 0.2246, -0.6233), (0.0, 0.2209, 0.6001), (0.3166, -0.1498, -0.6393), (0.3664, -0.2031, 0.6207), (0.3514, 0.1579, -0.6172), (0.3947, 0.1553, 0.6124), (0.1542, 0.03039, 0.6586), (0.0, 0.0001878, -0.6703), (0.4278, -0.006691, 0.6539), (0.3983, 0.0001878, -0.6278), (0.2208, 0.2209, 0.6275), (0.2053, 0.185, -0.613), (0.2119, -0.2314, 0.6275), (0.1771, -0.2349, -0.6333), (0.2293, 0.03039, 0.6661), (0.2129, 0.0001878, -0.6703), (0.0, -0.3156, -0.03724), (0.0, 0.2732, -0.03724), (0.3832, 0.207, -0.05971), (0.3882, -0.2113, -0.07054), (0.4422, -0.0002937, -0.07213), (0.0, -0.0002937, -0.03724), (0.2185, -0.2787, -0.07029), (0.1826, 0.2732, -0.07029), (0.0, -0.33, 0.3364), (0.0, 0.2861, 0.3364), (0.4115, 0.2169, 0.3281), (0.4167, -0.2208, 0.3168), (0.4747, 0.0, 0.345), (0.0, 0.0, 0.3652), (0.2191, -0.2914, 0.3382), (0.1815, 0.2861, 0.3382), (0.546, -0.01399, 0.6096), (0.5133, -0.1964, 0.5737), (0.5328, 0.1515, 0.5791), (0.6391, 0.1533, 0.3952), (0.6484, -0.193, 0.4104), (0.7227, -0.003807, 0.413)], [], [(23, 19, 2, 9), (25, 20, 6, 13), (22, 21, 4, 11), (24, 18, 0, 15), (17, 13, 6, 11), (16, 12, 3, 8), (14, 16, 8, 1), (15, 17, 11, 4), (20, 22, 11, 6), (18, 23, 9, 0), (0, 9, 17, 15), (5, 10, 16, 14), (10, 7, 12, 16), (9, 2, 13, 17), (21, 24, 15, 4), (19, 25, 13, 2), (27, 33, 25, 19), (29, 32, 24, 21), (26, 31, 23, 18), (28, 30, 22, 20), (32, 26, 18, 24), (30, 29, 21, 22), (33, 28, 20, 25), (31, 27, 19, 23), (8, 3, 27, 31), (12, 7, 28, 33), (10, 5, 35, 34), (14, 1, 26, 32), (28, 7, 36, 37), (1, 8, 31, 26), (5, 14, 32, 29), (3, 12, 33, 27), (34, 35, 38, 39), (36, 34, 39, 37), (5, 29, 38, 35), (30, 28, 37, 39), (29, 30, 39, 38), (7, 10, 34, 36)])
me_cube_003.materials.append(mat_shirt)
me_cube_003.use_remesh_preserve_volume = False
me_cube_003.use_remesh_preserve_attributes = False
me_cube_003.use_mirror_vertex_groups = False
me_cube_003.update()
me_cube_002 = bpy.data.meshes.new('Cube.002')
me_cube_002.from_pydata([(0.0, -0.4468, -0.3383), (0.0, -0.5555, 0.5012), (0.0, 0.2589, -0.01351), (0.0, 0.5859, 0.7416), (0.3063, -0.4727, -0.09426), (0.2927, -0.4265, 0.7171), (0.3483, 0.2355, 0.2412), (0.293, 0.32, 0.9874), (0.1684, 0.5276, 0.8302), (0.1311, 0.2694, 0.09669), (0.1772, -0.5489, 0.5505), (0.1384, -0.4682, -0.3039), (0.0, -0.3006, 0.6735), (0.0, -0.1633, -0.4333), (0.4034, -0.3218, 0.8954), (0.3905, -0.2592, -0.1219), (0.1838, -0.3073, 0.7497), (0.1145, -0.1974, -0.3654), (0.3599, 0.06092, 0.146), (0.0, 0.05505, -0.1051), (0.3772, 0.0413, 1.026), (0.1063, 0.03392, -0.05392), (0.0, -0.5646, 0.08208), (0.0, 0.4896, 0.2387), (0.3561, 0.3129, 0.4524), (0.3572, -0.5302, 0.2475), (0.1468, -0.5606, 0.154), (0.1807, 0.4707, 0.3548), (0.4845, -0.3097, 0.3299), (0.5042, 0.04786, 0.3557), (0.0, 0.5759, 0.9857), (0.109, 0.5038, 1.092), (0.2156, 0.3337, 1.222), (0.3449, 0.01573, 1.231), (0.3331, -0.3172, 1.111), (0.1134, -0.3395, 0.9651), (0.0, -0.3413, 0.8886), (0.0, 0.4894, 1.243), (0.09719, 0.3059, 1.347), (0.2143, -0.005219, 1.369), (0.2255, -0.3181, 1.256), (0.0, -0.3404, 1.11), (0.0, -0.3422, 1.033), (0.0, 0.3188, 1.379), (0.0, 0.01842, 1.404), (0.0, -0.314, 1.293), (0.0, -0.3362, 1.146)], [], [(28, 25, 4, 15), (26, 22, 0, 11), (21, 9, 6, 18), (12, 16, 35, 36), (19, 2, 9, 21), (25, 26, 11, 4), (23, 27, 9, 2), (0, 13, 17, 11), (5, 14, 16, 10), (10, 16, 12, 1), (11, 17, 15, 4), (29, 28, 15, 18), (24, 29, 18, 6), (13, 19, 21, 17), (8, 3, 30, 31), (17, 21, 18, 15), (7, 20, 29, 24), (20, 14, 28, 29), (3, 8, 27, 23), (5, 10, 26, 25), (10, 1, 22, 26), (14, 5, 25, 28), (8, 7, 24, 27), (36, 35, 41, 42), (33, 32, 38, 39), (32, 31, 37, 38), (34, 33, 39, 40), (7, 8, 31, 32), (20, 7, 32, 33), (14, 20, 33, 34), (16, 14, 34, 35), (41, 40, 45, 46), (31, 30, 37), (35, 34, 40, 41), (40, 39, 44, 45), (38, 37, 43), (39, 38, 43, 44), (6, 9, 27, 24)])
me_cube_002.materials.append(mat_beard)
me_cube_002.use_remesh_preserve_volume = False
me_cube_002.use_remesh_preserve_attributes = False
me_cube_002.use_mirror_vertex_groups = False
me_cube_002.update()
me_cylinder_001 = bpy.data.meshes.new('Cylinder.001')
me_cylinder_001.from_pydata([(4.371e-10, 0.2339, -0.05192), (4.543e-10, 0.236, 0.0615), (0.2117, 0.2169, -0.04391), (0.2129, 0.2165, 0.06955), (0.365, 0.1566, -0.0345), (0.372, 0.155, 0.07965), (0.4041, 0.00274, -0.039), (0.3972, -0.00236, 0.07412), (0.3352, -0.1632, -0.04911), (0.3283, -0.1705, 0.06402), (0.211, -0.2523, -0.06849), (0.211, -0.2583, 0.04481), (-5.244e-10, -0.272, -0.07806), (-5.218e-10, -0.2776, 0.03524), (4.621e-10, 0.2472, -0.05283), (4.787e-10, 0.249, 0.0606), (0.22, 0.2305, -0.0446), (0.2212, 0.2298, 0.06887), (0.3827, 0.1659, -0.03424), (0.3896, 0.1639, 0.07993), (0.4242, 0.002736, -0.03783), (0.4173, -0.002633, 0.0753), (0.3526, -0.1723, -0.04805), (0.3458, -0.18, 0.06508), (0.2211, -0.2645, -0.06849), (0.2211, -0.2707, 0.04481), (-5.493e-10, -0.2852, -0.07806), (-5.471e-10, -0.291, 0.03524)], [], [(0, 2, 3, 1), (2, 4, 5, 3), (4, 6, 7, 5), (6, 8, 9, 7), (8, 10, 11, 9), (10, 12, 13, 11), (14, 15, 17, 16), (16, 17, 19, 18), (18, 19, 21, 20), (20, 21, 23, 22), (22, 23, 25, 24), (24, 25, 27, 26), (7, 9, 23, 21), (4, 2, 16, 18), (3, 5, 19, 17), (10, 8, 22, 24), (9, 11, 25, 23), (6, 4, 18, 20), (2, 0, 14, 16), (5, 7, 21, 19), (1, 3, 17, 15), (12, 10, 24, 26), (11, 13, 27, 25), (8, 6, 20, 22)])
me_cylinder_001.materials.append(mat_belt)
me_cylinder_001.use_remesh_preserve_volume = False
me_cylinder_001.use_remesh_preserve_attributes = False
me_cylinder_001.use_mirror_vertex_groups = False
me_cylinder_001.update()
me_sphere_002 = bpy.data.meshes.new('Sphere.002')
me_sphere_002.from_pydata([(-0.06625, 0.0002347, 0.07344), (-0.1054, -0.0117, 0.01646), (-0.1072, -0.01786, -0.03276), (-0.07746, -0.02009, -0.08334), (-0.02667, -0.01702, -0.1126), (-0.05782, 0.03327, 0.07302), (-0.08679, 0.06114, 0.01554), (-0.08574, 0.06626, -0.03382), (-0.05887, 0.05276, -0.08426), (-0.01594, 0.02504, -0.1132), (-0.02941, 0.05099, 0.07948), (-0.02415, 0.1002, 0.02978), (-0.01341, 0.1114, -0.01737), (0.00377, 0.09183, -0.07001), (0.02023, 0.0476, -0.1049), (-0.0729, 0.0002986, 0.08114), (0.002336, 0.04301, 0.08903), (0.04585, 0.08262, 0.05084), (0.06742, 0.09105, 0.006952), (0.07377, 0.07423, -0.04895), (0.06064, 0.03744, -0.09279), (0.03156, -0.009478, -0.1128), (0.01882, 0.01401, 0.09608), (0.0822, 0.01866, 0.06639), (0.1094, 0.0172, 0.0249), (0.1101, 0.01028, -0.0334), (0.08163, 0.0005142, -0.08381), (0.01039, -0.01903, 0.0965), (0.06361, -0.05418, 0.06731), (0.08794, -0.06692, 0.02596), (0.09153, -0.06257, -0.03249), (0.0709, -0.04154, -0.08328), (-0.01802, -0.03675, 0.09004), (0.000972, -0.09325, 0.05306), (0.0156, -0.112, 0.009515), (0.02889, -0.1016, -0.04673), (0.03473, -0.0641, -0.0915), (-0.04976, -0.02877, 0.08049), (-0.06903, -0.07566, 0.032), (-0.06523, -0.09171, -0.01481), (-0.04111, -0.08404, -0.06779), (-0.005681, -0.05394, -0.1037), (-0.1162, -0.01272, 0.01962), (-0.1179, -0.01956, -0.03533), (-0.08526, -0.02201, -0.09088), (-0.02947, -0.01864, -0.1231), (-0.06364, 0.03659, 0.08069), (-0.09576, 0.06729, 0.01861), (-0.09435, 0.07282, -0.03649), (-0.06484, 0.058, -0.09189), (-0.01768, 0.02756, -0.1236), (-0.03244, 0.05605, 0.08778), (-0.02696, 0.1102, 0.03425), (-0.0149, 0.1224, -0.01843), (0.003959, 0.1009, -0.07625), (0.02204, 0.05233, -0.1146), (0.002429, 0.04728, 0.09827), (0.04993, 0.09087, 0.05738), (0.07387, 0.1001, 0.008282), (0.08084, 0.08159, -0.05311), (0.06643, 0.04117, -0.1013), (0.03449, -0.01036, -0.1233), (0.02054, 0.01543, 0.106), (0.08985, 0.02063, 0.07446), (0.12, 0.01895, 0.028), (0.1208, 0.01135, -0.03604), (0.08948, 0.0006191, -0.0914), (0.01128, -0.02086, 0.1065), (0.06944, -0.05938, 0.07547), (0.0964, -0.07344, 0.02916), (0.1004, -0.06867, -0.03503), (0.07769, -0.04558, -0.09082), (-0.01993, -0.04032, 0.09938), (0.0006363, -0.1023, 0.05982), (0.01696, -0.123, 0.0111), (0.03155, -0.1116, -0.05068), (0.03797, -0.07035, -0.09985), (-0.05479, -0.03156, 0.08889), (-0.07625, -0.08297, 0.03669), (-0.07182, -0.1007, -0.01562), (-0.04533, -0.09225, -0.07381), (-0.00642, -0.05919, -0.1132), (-0.09807, 0.00979, 0.1872), (-0.08964, 0.04283, 0.1868), (-0.06123, 0.06055, 0.1932), (-0.09957, 0.008307, 0.1765), (-0.02949, 0.05257, 0.2028), (-0.013, 0.02356, 0.2098), (-0.02143, -0.009476, 0.2102), (-0.04984, -0.0272, 0.2038), (-0.08159, -0.01922, 0.1942), (-0.09031, 0.04459, 0.176), (-0.05911, 0.06406, 0.1831), (-0.02424, 0.05529, 0.1936), (-0.006133, 0.02343, 0.2013), (-0.01539, -0.01285, 0.2018), (-0.0466, -0.03231, 0.1947), (-0.08146, -0.02355, 0.1842), (-0.1123, 0.008822, 0.1945), (-0.1017, 0.05069, 0.194), (-0.06566, 0.07314, 0.2022), (-0.1142, 0.006943, 0.181), (-0.02543, 0.06303, 0.2143), (-0.004537, 0.02627, 0.2232), (-0.01522, -0.01559, 0.2238), (-0.05122, -0.03805, 0.2156), (-0.09145, -0.02793, 0.2035), (-0.1025, 0.05293, 0.1804), (-0.06297, 0.07759, 0.1894), (-0.01878, 0.06648, 0.2027), (0.004164, 0.02611, 0.2125), (-0.00757, -0.01987, 0.2131), (-0.04711, -0.04453, 0.2041), (-0.09129, -0.03343, 0.1908)], [], [(4, 3, 8, 9), (2, 1, 6, 7), (42, 47, 46, 15), (21, 4, 9), (3, 2, 7, 8), (1, 0, 5, 6), (44, 49, 48, 43), (21, 9, 14), (8, 7, 12, 13), (6, 5, 10, 11), (9, 8, 13, 14), (7, 6, 11, 12), (21, 14, 20), (13, 12, 18, 19), (11, 10, 16, 17), (14, 13, 19, 20), (12, 11, 17, 18), (49, 54, 53, 48), (21, 20, 26), (19, 18, 24, 25), (17, 16, 22, 23), (20, 19, 25, 26), (18, 17, 23, 24), (47, 52, 51, 46), (21, 26, 31), (25, 24, 29, 30), (23, 22, 27, 28), (26, 25, 30, 31), (24, 23, 28, 29), (61, 50, 45), (30, 29, 34, 35), (28, 27, 32, 33), (31, 30, 35, 36), (29, 28, 33, 34), (43, 48, 47, 42), (21, 31, 36), (33, 32, 37, 38), (36, 35, 40, 41), (34, 33, 38, 39), (45, 50, 49, 44), (21, 36, 41), (35, 34, 39, 40), (41, 40, 3, 4), (39, 38, 1, 2), (61, 55, 50), (21, 41, 4), (40, 39, 2, 3), (38, 37, 0, 1), (50, 55, 54, 49), (48, 53, 52, 47), (61, 60, 55), (54, 59, 58, 53), (52, 57, 56, 51), (55, 60, 59, 54), (53, 58, 57, 52), (61, 66, 60), (59, 65, 64, 58), (57, 63, 62, 56), (60, 66, 65, 59), (58, 64, 63, 57), (61, 71, 66), (65, 70, 69, 64), (63, 68, 67, 62), (66, 71, 70, 65), (64, 69, 68, 63), (70, 75, 74, 69), (68, 73, 72, 67), (71, 76, 75, 70), (69, 74, 73, 68), (61, 76, 71), (73, 78, 77, 72), (76, 81, 80, 75), (74, 79, 78, 73), (61, 81, 76), (75, 80, 79, 74), (81, 45, 44, 80), (79, 43, 42, 78), (61, 45, 81), (80, 44, 43, 79), (78, 42, 15, 77), (56, 93, 92, 51), (27, 88, 89, 32), (32, 89, 90, 37), (37, 90, 82, 0), (22, 87, 88, 27), (0, 82, 83, 5), (16, 86, 87, 22), (72, 96, 95, 67), (92, 108, 107, 91), (83, 99, 100, 84), (91, 107, 101, 85), (85, 101, 113, 97), (82, 98, 99, 83), (90, 106, 98, 82), (97, 113, 112, 96), (89, 105, 106, 90), (51, 92, 91, 46), (62, 94, 93, 56), (5, 83, 84, 10), (10, 84, 86, 16), (46, 91, 85, 15), (67, 95, 94, 62), (77, 97, 96, 72), (15, 85, 97, 77), (103, 110, 111, 104), (99, 107, 108, 100), (104, 111, 112, 105), (98, 101, 107, 99), (106, 113, 101, 98), (105, 112, 113, 106), (100, 108, 109, 102), (102, 109, 110, 103), (84, 100, 102, 86), (93, 109, 108, 92), (86, 102, 103, 87), (94, 110, 109, 93), (87, 103, 104, 88), (95, 111, 110, 94), (88, 104, 105, 89), (96, 112, 111, 95)])
me_sphere_002.materials.append(mat_flask)
me_sphere_002.use_remesh_preserve_volume = False
me_sphere_002.use_remesh_preserve_attributes = False
me_sphere_002.use_mirror_vertex_groups = False
me_sphere_002.update()
me_sphere = bpy.data.meshes.new('Sphere')
me_sphere.from_pydata([(-0.0244, 0.004465, 0.09575), (-0.08652, -3.519e-05, 0.06347), (-0.1115, -0.003556, 0.02075), (-0.109, -0.006813, -0.03782), (-0.07742, -0.008316, -0.08733), (-0.01301, 0.03627, 0.09109), (-0.0614, 0.07009, 0.05321), (-0.08254, 0.07741, 0.008905), (-0.08384, 0.06331, -0.04808), (-0.06291, 0.03217, -0.09325), (0.01717, 0.0502, 0.08347), (0.005143, 0.1008, 0.03641), (-0.005701, 0.1129, -0.01049), (-0.0173, 0.09402, -0.06488), (-0.0245, 0.0499, -0.1029), (-0.02669, 0.004937, 0.1057), (0.04845, 0.03809, 0.07735), (0.07413, 0.07412, 0.02291), (0.07396, 0.08207, -0.02608), (0.05169, 0.06734, -0.07837), (0.01533, 0.03449, -0.1107), (-0.02537, -0.007662, -0.1145), (0.06252, 0.007049, 0.07631), (0.1051, 0.005662, 0.02062), (0.1098, 0.003023, -0.02872), (0.08271, -0.001116, -0.08067), (0.03324, -0.005027, -0.1121), (0.05113, -0.02475, 0.08097), (0.08003, -0.06446, 0.03088), (0.08077, -0.07795, -0.01688), (0.05759, -0.07124, -0.07041), (0.01874, -0.04551, -0.1061), (0.02095, -0.03868, 0.08858), (0.01349, -0.09517, 0.04768), (0.003934, -0.1134, 0.002518), (-0.008953, -0.102, -0.05361), (-0.01968, -0.06324, -0.09644), (-0.01034, -0.02658, 0.09471), (-0.0555, -0.06849, 0.06117), (-0.07572, -0.0826, 0.0181), (-0.07794, -0.07527, -0.04011), (-0.05951, -0.04784, -0.08865), (-0.09468, 6.602e-05, 0.07127), (-0.1224, -0.003862, 0.02345), (-0.1195, -0.007439, -0.04088), (-0.08488, -0.00909, -0.09526), (-0.01418, 0.03987, 0.1005), (-0.06709, 0.07708, 0.06), (-0.09051, 0.08507, 0.01044), (-0.09194, 0.06958, -0.05215), (-0.06895, 0.03538, -0.1018), (0.01896, 0.05517, 0.09217), (0.005995, 0.1108, 0.04155), (-0.006116, 0.124, -0.01087), (-0.01885, 0.1033, -0.0706), (-0.02676, 0.05485, -0.1124), (0.05333, 0.04187, 0.08545), (0.08176, 0.08151, 0.02673), (0.08137, 0.09018, -0.02798), (0.05692, 0.074, -0.08542), (0.01699, 0.03793, -0.121), (-0.02772, -0.008372, -0.1251), (0.06878, 0.007775, 0.08431), (0.1158, 0.006324, 0.02421), (0.1207, 0.003364, -0.03089), (0.09098, -0.001182, -0.08794), (0.03665, -0.005477, -0.1224), (0.05627, -0.02715, 0.08942), (0.08824, -0.07069, 0.03548), (0.08886, -0.08557, -0.01788), (0.0634, -0.0782, -0.07667), (0.02073, -0.04994, -0.1159), (0.02312, -0.04245, 0.09779), (0.01516, -0.1044, 0.05393), (0.004467, -0.1245, 0.003423), (-0.009688, -0.1119, -0.05822), (-0.02147, -0.06942, -0.1053), (-0.01124, -0.02916, 0.1045), (-0.06061, -0.07512, 0.06875), (-0.08302, -0.09068, 0.02054), (-0.08546, -0.08262, -0.0434), (-0.06521, -0.0525, -0.09671), (0.001173, 0.01219, 0.2112), (0.01256, 0.04399, 0.2065), (0.04274, 0.05792, 0.1989), (-0.005257, 0.01141, 0.2024), (0.07403, 0.04582, 0.1928), (0.0881, 0.01477, 0.1918), (0.07671, -0.01703, 0.1964), (0.04653, -0.03096, 0.204), (0.01524, -0.01886, 0.2101), (0.007255, 0.04634, 0.1973), (0.0404, 0.06164, 0.1889), (0.07476, 0.04835, 0.1822), (0.09021, 0.01425, 0.1811), (0.0777, -0.02068, 0.1862), (0.04456, -0.03598, 0.1945), (0.01019, -0.02269, 0.2013), (-0.008107, 0.01255, 0.2243), (0.006329, 0.05285, 0.2184), (0.04457, 0.0705, 0.2088), (-0.01625, 0.01156, 0.2132), (0.08422, 0.05517, 0.201), (0.102, 0.01582, 0.1997), (0.08761, -0.02448, 0.2056), (0.04937, -0.04213, 0.2152), (0.00972, -0.02679, 0.223), (-0.0003996, 0.05583, 0.2067), (0.0416, 0.07521, 0.1961), (0.08515, 0.05837, 0.1876), (0.1047, 0.01516, 0.1861), (0.08887, -0.0291, 0.1926), (0.04687, -0.04849, 0.2032), (0.003325, -0.03165, 0.2117)], [], [(4, 9, 8, 3), (2, 7, 6, 1), (42, 15, 46, 47), (21, 9, 4), (3, 8, 7, 2), (1, 6, 5, 0), (44, 43, 48, 49), (21, 14, 9), (8, 13, 12, 7), (6, 11, 10, 5), (9, 14, 13, 8), (7, 12, 11, 6), (21, 20, 14), (13, 19, 18, 12), (11, 17, 16, 10), (14, 20, 19, 13), (12, 18, 17, 11), (49, 48, 53, 54), (21, 26, 20), (19, 25, 24, 18), (17, 23, 22, 16), (20, 26, 25, 19), (18, 24, 23, 17), (47, 46, 51, 52), (21, 31, 26), (25, 30, 29, 24), (23, 28, 27, 22), (26, 31, 30, 25), (24, 29, 28, 23), (61, 45, 50), (30, 35, 34, 29), (28, 33, 32, 27), (31, 36, 35, 30), (29, 34, 33, 28), (43, 42, 47, 48), (21, 36, 31), (33, 38, 37, 32), (36, 41, 40, 35), (34, 39, 38, 33), (45, 44, 49, 50), (21, 41, 36), (35, 40, 39, 34), (41, 4, 3, 40), (39, 2, 1, 38), (61, 50, 55), (21, 4, 41), (40, 3, 2, 39), (38, 1, 0, 37), (50, 49, 54, 55), (48, 47, 52, 53), (61, 55, 60), (54, 53, 58, 59), (52, 51, 56, 57), (55, 54, 59, 60), (53, 52, 57, 58), (61, 60, 66), (59, 58, 64, 65), (57, 56, 62, 63), (60, 59, 65, 66), (58, 57, 63, 64), (61, 66, 71), (65, 64, 69, 70), (63, 62, 67, 68), (66, 65, 70, 71), (64, 63, 68, 69), (70, 69, 74, 75), (68, 67, 72, 73), (71, 70, 75, 76), (69, 68, 73, 74), (61, 71, 76), (73, 72, 77, 78), (76, 75, 80, 81), (74, 73, 78, 79), (61, 76, 81), (75, 74, 79, 80), (81, 80, 44, 45), (79, 78, 42, 43), (61, 81, 45), (80, 79, 43, 44), (78, 77, 15, 42), (56, 51, 92, 93), (27, 32, 89, 88), (32, 37, 90, 89), (37, 0, 82, 90), (22, 27, 88, 87), (0, 5, 83, 82), (16, 22, 87, 86), (72, 67, 95, 96), (92, 91, 107, 108), (83, 84, 100, 99), (91, 85, 101, 107), (85, 97, 113, 101), (82, 83, 99, 98), (90, 82, 98, 106), (97, 96, 112, 113), (89, 90, 106, 105), (51, 46, 91, 92), (62, 56, 93, 94), (5, 10, 84, 83), (10, 16, 86, 84), (46, 15, 85, 91), (67, 62, 94, 95), (77, 72, 96, 97), (15, 77, 97, 85), (103, 104, 111, 110), (99, 100, 108, 107), (104, 105, 112, 111), (98, 99, 107, 101), (106, 98, 101, 113), (105, 106, 113, 112), (100, 102, 109, 108), (102, 103, 110, 109), (84, 86, 102, 100), (93, 92, 108, 109), (86, 87, 103, 102), (94, 93, 109, 110), (87, 88, 104, 103), (95, 94, 110, 111), (88, 89, 105, 104), (96, 95, 111, 112)])
me_sphere.materials.append(mat_flask)
me_sphere.use_remesh_preserve_volume = False
me_sphere.use_remesh_preserve_attributes = False
me_sphere.use_mirror_vertex_groups = False
me_sphere.update()
me_cube = bpy.data.meshes.new('Cube')
me_cube.from_pydata([(0.5068, 0.1321, -0.2567), (0.4588, -0.9433, -0.5635), (0.0, -1.012, -0.8169), (0.0, 0.2602, -0.5052), (0.6381, 0.08723, 0.6876), (0.6715, -0.8938, 0.6204), (0.0, -1.024, 1.0), (0.0, 0.1026, 1.081), (0.6042, 0.09192, -0.06644), (0.5832, -0.8791, -0.2222), (0.0, -1.565, -0.1876), (0.0, 0.4462, 0.01409), (0.5547, -0.6255, -0.5249), (0.0, -0.6376, -0.8459), (0.7625, -0.5886, 0.6473), (0.0, -0.6576, 1.144), (0.0, -0.701, -0.1799), (0.6665, -0.5693, -0.2238), (0.0, -0.1919, -0.751), (0.0, -0.2477, 1.179), (0.0, -0.114, -0.04048), (0.5234, -0.221, -0.4231), (0.7505, -0.2123, 0.6512), (0.6504, -0.2263, -0.1653), (0.2911, 0.2168, -0.4476), (0.3125, -0.9849, -0.727), (0.3986, 0.1051, 0.9576), (0.4262, -0.9832, 0.8725), (0.4293, 0.3257, -0.02328), (0.07204, -1.479, -0.1822), (0.5171, -0.6443, 1.002), (0.3779, -0.6354, -0.7523), (0.3869, -0.2038, -0.658), (0.4916, -0.25, 1.036), (0.0, 0.3947, -0.1639), (0.0, -1.368, -0.3157), (0.0, 0.368, 0.6222), (0.0, -1.248, 0.4805), (0.0, -0.6731, -0.6713), (0.0, -0.6363, 0.5818), (0.0, -0.1449, -0.5505), (0.0, -0.1368, 0.617), (0.2379, -1.249, -0.351), (0.05946, -1.22, 0.4815), (0.4205, 0.2896, -0.2077), (0.4505, 0.2843, 0.6323), (0.0, -1.15, 0.7862), (0.2624, -1.278, -0.09139), (0.0, -1.307, -0.6651), (0.1944, -1.224, -0.6317), (0.3475, -1.122, 0.7715), (0.404, -1.104, -0.4533), (0.5995, -1.065, 0.557), (0.4805, -1.109, -0.2499), (0.1998, -1.234, 0.3999), (0.2747, -1.176, 0.4712), (0.4565, -1.124, 0.4926), (0.5654, -1.104, 0.4463), (0.4432, -1.142, 0.3464), (0.2865, -1.19, 0.35), (0.3002, -1.187, 0.5483), (0.6255, 0.1155, 0.313), (0.6679, -0.8737, 0.2112), (0.7624, -0.5602, 0.2263), (0.7412, -0.2172, 0.2278), (0.0, 0.4444, 0.3569), (0.4422, 0.3455, 0.3538), (0.6056, -1.079, 0.2346)], [], [(31, 25, 2, 13), (30, 15, 6, 27), (63, 14, 5, 62), (41, 19, 7, 36), (40, 20, 11, 34), (12, 17, 9, 1), (21, 23, 17, 12), (35, 10, 16, 38), (37, 46, 6, 15, 39), (64, 22, 14, 63), (33, 19, 15, 30), (32, 31, 13, 18), (24, 32, 18, 3), (26, 7, 19, 33), (61, 4, 22, 64), (0, 8, 23, 21), (38, 16, 20, 40), (39, 15, 19, 41), (4, 26, 33, 22), (0, 21, 32, 24), (21, 12, 31, 32), (22, 33, 30, 14), (14, 30, 27, 5), (12, 1, 25, 31), (16, 39, 41, 20), (13, 38, 40, 18), (10, 37, 39, 16), (2, 48, 35, 38, 13), (18, 40, 34, 3), (20, 41, 36, 65, 11), (24, 3, 34, 44), (24, 44, 0), (0, 44, 28, 8), (34, 11, 28, 44), (66, 65, 36, 45), (61, 8, 28, 66), (26, 4, 45), (36, 7, 26, 45), (49, 42, 35, 48), (49, 51, 42), (35, 42, 29, 10), (29, 43, 37, 10), (46, 50, 27, 6), (37, 43, 50, 46), (27, 50, 52, 5), (25, 1, 51, 49), (25, 49, 48, 2), (62, 5, 52, 67), (9, 53, 51, 1), (52, 50, 60), (55, 56, 52, 60), (55, 60, 43, 54), (43, 60, 50), (9, 62, 67, 53), (4, 61, 66, 45), (28, 11, 65, 66), (8, 61, 64, 23), (23, 64, 63, 17), (17, 63, 62, 9), (42, 47, 29), (43, 29, 47, 54), (54, 47, 59), (51, 53, 47, 42), (57, 52, 56), (52, 57, 67), (58, 67, 57), (58, 59, 47, 53), (67, 58, 53)])
me_cube.materials.append(mat_material)
me_cube.use_remesh_preserve_volume = False
me_cube.use_remesh_preserve_attributes = False
me_cube.use_mirror_vertex_groups = False
me_cube.update()
arm_armature = bpy.data.armatures.new('Armature')  # bones are not reproduced

# ---- objects
ob_armature = bpy.data.objects.new('Armature', arm_armature)
ob_boots = bpy.data.objects.new('Boots', me_cube_007)
ob_pants = bpy.data.objects.new('Pants', me_cube_006)
ob_body = bpy.data.objects.new('Body', me_cube_004)
ob_head = bpy.data.objects.new('Head', me_cube_001)
ob_eyepatch = bpy.data.objects.new('Eyepatch', me_cylinder)
ob_shirt = bpy.data.objects.new('Shirt', me_cube_003)
ob_beard = bpy.data.objects.new('Beard', me_cube_002)
ob_belt = bpy.data.objects.new('Belt', me_cylinder_001)
ob_flask2 = bpy.data.objects.new('Flask2', me_sphere_002)
ob_flask1 = bpy.data.objects.new('Flask1', me_sphere)
ob_headold = bpy.data.objects.new('HeadOld', me_cube)
ob_lamp = bpy.data.objects.new('Lamp', light_lamp)
ob_camera = bpy.data.objects.new('Camera', cam_camera)

# ---- transforms, parenting, visibility, modifiers, constraints
ob_armature.location = (0.00756, 0.07859, -0.04515)
ob_armature.show_in_front = True
ob_armature.lineart.crease_threshold = 0.0
ob_boots.parent = ob_armature
ob_boots.matrix_parent_inverse = Matrix(((1.0, 0.0, 0.0, -0.00756), (0.0, 1.0, 0.0, -0.07859), (0.0, 0.0, 1.0, 0.04515), (0.0, 0.0, 0.0, 1.0)))
ob_boots.location = (0.007558, 0.07859, -2.36)
ob_boots.lineart.crease_threshold = 0.0
_vg = ob_boots.vertex_groups.new(name='Bone')
_vg = ob_boots.vertex_groups.new(name='Bone.001')
_vg = ob_boots.vertex_groups.new(name='Bone.002')
_vg = ob_boots.vertex_groups.new(name='Bone.001_L')
_vg = ob_boots.vertex_groups.new(name='Bone.001_L.001')
_vg = ob_boots.vertex_groups.new(name='Bone.001_L.002')
_vg = ob_boots.vertex_groups.new(name='Bone.001_L.003')
_vg = ob_boots.vertex_groups.new(name='Bone.001_L.004')
_vg = ob_boots.vertex_groups.new(name='Bone.001_R')
_vg = ob_boots.vertex_groups.new(name='Bone.001_R.001')
_vg = ob_boots.vertex_groups.new(name='Bone.001_R.002')
_vg = ob_boots.vertex_groups.new(name='Bone.001_R.003')
_vg = ob_boots.vertex_groups.new(name='Bone.001_R.004')
_vg = ob_boots.vertex_groups.new(name='Bone_L')
_vg = ob_boots.vertex_groups.new(name='Bone_L.001')
_vg = ob_boots.vertex_groups.new(name='Bone_L.002')
for _i, _w in zip([0, 1, 2, 3, 4, 5, 6, 7, 8, 9, 10, 11, 12, 13, 14, 15, 17, 18, 19, 20, 21, 22, 23, 24, 25, 27, 28, 29, 30, 31], [0.9886, 0.9834, 0.9955, 0.9931, 0.9929, 0.9964, 0.982, 0.9845, 0.9463, 0.9319, 0.9456, 0.9402, 0.9611, 0.9665, 0.903, 0.8952, 0.8517, 0.7311, 0.5433, 0.5404, 0.8418, 0.5726, 0.379, 0.3041, 0.06301, 0.01482, 0.06883, 0.03411, 0.001772, 0.01887]): _vg.add([_i], _w, 'REPLACE')
_vg = ob_boots.vertex_groups.new(name='Bone_L.003')
for _i, _w in zip([8, 9, 10, 11, 12, 13, 14, 15, 16, 17, 18, 19, 20, 21, 22, 23, 24, 25, 26, 27, 28, 29, 30, 31, 32], [0.05369, 0.06807, 0.05445, 0.05984, 0.02785, 0.01708, 0.09704, 0.1048, 0.9873, 0.1483, 0.2689, 0.4567, 0.4596, 0.1582, 0.4274, 0.621, 0.6959, 0.937, 0.9975, 0.9676, 0.9312, 0.9579, 0.9741, 0.9656, 0.998]): _vg.add([_i], _w, 'REPLACE')
_vg = ob_boots.vertex_groups.new(name='Bone_R')
_vg = ob_boots.vertex_groups.new(name='Bone_R.001')
_vg = ob_boots.vertex_groups.new(name='Bone_R.002')
_vg = ob_boots.vertex_groups.new(name='Bone_R.003')
_m = ob_boots.modifiers.new('Mirror', 'MIRROR')
_m = ob_boots.modifiers.new('Armature', 'ARMATURE')
_m.object = ob_armature
ob_pants.parent = ob_armature
ob_pants.matrix_parent_inverse = Matrix(((1.0, 0.0, 0.0, -0.00756), (0.0, 1.0, 0.0, -0.07859), (0.0, 0.0, 1.0, 0.04515), (0.0, 0.0, 0.0, 1.0)))
ob_pants.location = (0.007558, 0.07859, 0.1075)
ob_pants.lineart.crease_threshold = 0.0
_vg = ob_pants.vertex_groups.new(name='Bone')
for _i, _w in zip([0, 1, 2, 3, 4, 5, 6, 7, 8, 9, 10, 11, 12, 13, 14], [1.0, 1.0, 1.0, 0.9962, 1.0, 1.0, 1.0, 1.0, 1.0, 1.0, 1.0, 1.0, 1.0, 1.0, 1.0]): _vg.add([_i], _w, 'REPLACE')
_vg = ob_pants.vertex_groups.new(name='Bone.001')
_vg = ob_pants.vertex_groups.new(name='Bone.002')
_vg = ob_pants.vertex_groups.new(name='Bone.001_L')
_vg = ob_pants.vertex_groups.new(name='Bone.001_L.001')
_vg = ob_pants.vertex_groups.new(name='Bone.001_L.002')
_vg = ob_pants.vertex_groups.new(name='Bone.001_L.003')
_vg = ob_pants.vertex_groups.new(name='Bone.001_L.004')
_vg = ob_pants.vertex_groups.new(name='Bone.001_R')
_vg = ob_pants.vertex_groups.new(name='Bone.001_R.001')
_vg = ob_pants.vertex_groups.new(name='Bone.001_R.002')
_vg = ob_pants.vertex_groups.new(name='Bone.001_R.003')
_vg = ob_pants.vertex_groups.new(name='Bone.001_R.004')
_vg = ob_pants.vertex_groups.new(name='Bone_L')
for _i, _w in zip([0, 1, 2, 3, 4, 5, 6, 7, 8, 9, 10, 11, 12, 13, 14], [4.681e-15, 7.235e-14, 0.0, 0.0, 0.0, 1.029e-21, 2.557e-07, 1.0, 1.0, 1.0, 1.0, 0.9883, 0.9985, 0.9998, 1.0]): _vg.add([_i], _w, 'REPLACE')
_vg = ob_pants.vertex_groups.new(name='Bone_L.001')
for _i, _w in zip([0, 1, 2, 3, 4, 5, 6, 7, 8, 9, 10, 11, 12, 13, 14, 15, 16, 17, 18, 19, 20, 21, 22, 24, 29], [0.244, 0.2349, 1.0, 1.0, 1.0, 1.0, 0.5355, 1.0, 1.0, 1.0, 1.0, 1.0, 1.0, 1.0, 1.0, 1.0, 1.0, 1.0, 1.0, 1.0, 1.0, 1.0, 1.0, 0.001988, 0.006517]): _vg.add([_i], _w, 'REPLACE')
_vg = ob_pants.vertex_groups.new(name='Bone_L.002')
for _i, _w in zip([0, 1, 2, 3, 4, 5, 6, 7, 8, 9, 10, 11, 12, 13, 14, 15, 16, 17, 18, 19, 20, 21, 22, 23, 24, 25, 26, 27, 28, 29, 30, 31], [0.0, 0.0, 0.0, 0.0, 0.0, 0.0, 0.0, 0.0, 0.0, 0.0, 0.0, 0.0, 0.0, 0.0, 0.0, 0.9996, 1.0, 0.006514, 4.207e-06, 1.0, 0.00889, 1.0, 1.0, 0.9924, 0.9738, 0.9924, 0.9855, 0.9927, 0.9833, 0.9716, 0.9774, 0.9993]): _vg.add([_i], _w, 'REPLACE')
_vg = ob_pants.vertex_groups.new(name='Bone_L.003')
_vg = ob_pants.vertex_groups.new(name='Bone_R')
for _i, _w in zip([0, 1, 2, 3, 4, 5, 6, 7, 8, 10], [0.8944, 0.9973, 0.0514, 0.05704, 0.01626, 0.1298, 0.1152, 0.9987, 1.0, 0.9996]): _vg.add([_i], _w, 'REPLACE')
_vg = ob_pants.vertex_groups.new(name='Bone_R.001')
_vg = ob_pants.vertex_groups.new(name='Bone_R.002')
_vg = ob_pants.vertex_groups.new(name='Bone_R.003')
_m = ob_pants.modifiers.new('Mirror', 'MIRROR')
_m.use_clip = True
_m = ob_pants.modifiers.new('Armature', 'ARMATURE')
_m.object = ob_armature
ob_body.parent = ob_armature
ob_body.matrix_parent_inverse = Matrix(((1.0, 0.0, 0.0, -0.00756), (0.0, 1.0, 0.0, -0.07859), (0.0, 0.0, 1.0, 0.04515), (0.0, 0.0, 0.0, 1.0)))
ob_body.location = (0.007558, 0.07859, 0.1075)
ob_body.lineart.crease_threshold = 0.0
_vg = ob_body.vertex_groups.new(name='Bone')
for _i, _w in zip([0, 1, 2, 4, 6, 11, 13, 15, 17, 18, 19, 20, 21, 22, 23, 24, 25, 26, 27, 29, 31, 32, 71, 73, 74, 75, 76], [0.06082, 0.01135, 0.04043, 1.0, 1.0, 1.0, 0.05114, 0.247, 1.0, 1.0, 1.0, 1.0, 1.0, 1.0, 1.0, 1.0, 0.1193, 0.09434, 0.05363, 0.01505, 0.1101, 0.08926, 0.002053, 0.9896, 0.4681, 0.3536, 0.9198]): _vg.add([_i], _w, 'REPLACE')
_vg = ob_body.vertex_groups.new(name='Bone.001')
for _i, _w in zip([1, 3, 4, 5, 6, 7, 8, 11, 12, 13, 14, 15, 16, 17, 18, 19, 20, 21, 22, 23, 24, 25, 26, 27, 28, 29, 30, 31, 32], [0.9606, 0.9589, 0.0, 0.05292, 0.0, 0.001988, 0.6074, 0.0, 0.8147, 0.0, 0.8926, 0.0, 0.1709, 1.0, 1.0, 1.0, 1.0, 1.0, 1.0, 1.0, 1.0, 1.0, 1.0, 1.0, 1.0, 1.0, 1.0, 1.0, 1.0]): _vg.add([_i], _w, 'REPLACE')
_vg = ob_body.vertex_groups.new(name='Bone.002')
_vg = ob_body.vertex_groups.new(name='Bone.001_L')
for _i, _w in zip([1, 3, 5, 7, 8, 10, 12, 14, 16, 19, 20, 21, 25, 26, 27, 28, 29, 31, 32, 33, 34, 35, 36, 37, 38, 52], [0.3196, 0.3466, 0.8682, 0.9055, 0.9799, 0.9767, 0.8168, 0.7692, 0.9961, 0.03229, 0.04129, 0.06691, 0.07132, 0.05241, 5.93e-13, 0.2037, 0.005734, 0.1446, 0.1272, 0.9194, 0.7481, 0.8519, 0.07149, 0.09925, 0.02973, 0.03502]): _vg.add([_i], _w, 'REPLACE')
_vg = ob_body.vertex_groups.new(name='Bone.001_L.001')
for _i, _w in zip([5, 7, 14, 19, 20, 21, 23, 24, 25, 26, 27, 28, 29, 31, 32, 33, 34, 35, 36, 37, 38, 39, 40, 41, 42, 43, 44, 51, 52, 53, 54, 55, 56], [0.07184, 0.06262, 0.006687, 5.706e-42, 7.235e-40, 0.0, 0.0, 0.0, 0.01174, 0.01117, 0.132, 0.01258, 2.058e-24, 0.009831, 0.1101, 0.07793, 0.2331, 0.1388, 0.9146, 0.8852, 0.9565, 0.9642, 0.9544, 0.9425, 0.9612, 0.9534, 0.9572, 0.02413, 0.9648, 5.946e-08, 0.05532, 7.022e-07, 0.06924]): _vg.add([_i], _w, 'REPLACE')
_vg = ob_body.vertex_groups.new(name='Bone.001_L.002')
for _i, _w in zip([19, 21, 22, 36, 37, 38, 39, 40, 41, 42, 43, 44, 51, 52, 53, 54, 55, 56], [0.0, 0.000777, 0.0, 0.0, 0.0, 0.0, 0.001297, 0.005324, 0.004212, 0.01599, 0.1692, 0.119, 0.0009412, 4.504e-06, 0.07225, 0.2615, 0.03267, 8.386e-05]): _vg.add([_i], _w, 'REPLACE')
_vg = ob_body.vertex_groups.new(name='Bone.001_L.003')
for _i, _w in zip([45, 46, 47, 48, 49, 50, 53, 54, 55, 56, 57, 58, 59, 60, 61, 62, 65, 68], [1.0, 0.9998, 0.999, 0.9874, 0.9782, 0.9994, 0.001454, 0.0, 0.0, 0.01072, 0.9989, 1.0, 0.9812, 0.9998, 0.9993, 0.9998, 0.06265, 0.07749]): _vg.add([_i], _w, 'REPLACE')
_vg = ob_body.vertex_groups.new(name='Bone.001_R')
_vg = ob_body.vertex_groups.new(name='Bone.001_R.001')
_vg = ob_body.vertex_groups.new(name='Bone.001_R.002')
_vg = ob_body.vertex_groups.new(name='Bone.001_R.003')
_vg = ob_body.vertex_groups.new(name='Bone_L')
for _i, _w in zip([0, 2, 4, 6, 9, 11, 13, 15, 17, 18, 19, 20, 21, 23, 24, 39, 40, 41, 51, 52, 56, 69, 70, 71, 72, 73, 74, 75, 76], [0.9245, 0.9471, 0.9993, 0.8981, 0.9952, 1.0, 0.9252, 0.9155, 0.05427, 0.04275, 5.15e-05, 2.204e-05, 8.283e-38, 0.1499, 0.4827, 0.0, 0.0, 0.0, 0.0, 0.0, 0.0, 0.9721, 0.9562, 2.233e-09, 0.9612, 9.183e-14, 1.555e-06, 0.7328, 2.915e-10]): _vg.add([_i], _w, 'REPLACE')
_vg = ob_body.vertex_groups.new(name='Bone_L.001')
for _i, _w in zip([0, 2, 4, 6, 9, 11, 13, 15, 69, 70, 71, 72, 73, 74, 75, 76, 77, 78, 79, 80, 81, 82, 83, 84], [0.0002795, 0.0, 0.309, 0.05514, 0.738, 0.05674, 0.0, 0.001676, 1.801e-16, 2.716e-20, 0.3265, 3.234e-16, 0.6357, 0.4449, 0.001024, 0.1369, 1.0, 1.0, 1.0, 0.999, 1.0, 1.0, 1.0, 1.0]): _vg.add([_i], _w, 'REPLACE')
_vg = ob_body.vertex_groups.new(name='Bone_L.002')
for _i, _w in zip([77, 79, 80, 81, 82, 85, 86, 87, 88, 89, 90, 91, 92, 93, 94, 95, 96, 97, 98, 99, 100, 101, 102, 103, 104, 105, 106, 107, 108, 109, 110, 111, 112, 113, 114, 115, 116, 117], [0.0, 0.0, 0.0, 0.0, 0.0, 0.9877, 0.9782, 0.9952, 0.9858, 0.9976, 0.9858, 0.9873, 0.9923, 0.7393, 0.8009, 0.912, 0.8706, 0.9188, 0.9345, 0.8405, 0.8423, 0.0, 0.2078, 0.1894, 1.406e-07, 1.26e-20, 0.04529, 3.23e-15, 0.1276, 0.05397, 0.0, 0.0, 0.0, 0.0, 0.0, 0.0, 0.0, 0.0]): _vg.add([_i], _w, 'REPLACE')
_vg = ob_body.vertex_groups.new(name='Bone_L.003')
for _i, _w in zip([93, 94, 95, 96, 97, 98, 99, 100, 101, 102, 103, 104, 105, 106, 107, 108, 109, 110, 111, 112, 113, 114, 115, 116, 117], [0.2611, 0.1968, 0.08797, 0.1291, 0.08124, 0.06527, 0.1583, 0.1574, 0.9995, 0.7424, 0.7965, 0.5181, 0.8047, 0.8372, 0.5605, 0.856, 0.9184, 0.9829, 1.003, 0.9911, 0.9901, 0.98, 0.9953, 0.994, 0.9998]): _vg.add([_i], _w, 'REPLACE')
_vg = ob_body.vertex_groups.new(name='Bone_R')
_vg = ob_body.vertex_groups.new(name='Bone_R.001')
_vg = ob_body.vertex_groups.new(name='Bone_R.002')
_vg = ob_body.vertex_groups.new(name='Bone_R.003')
_vg = ob_body.vertex_groups.new(name='Bone.001_L.004')
for _i, _w in zip([25, 28, 29, 30, 31, 45, 48, 52, 57, 58, 59, 60, 61, 62, 63, 64, 65, 66, 67, 68], [0.0, 0.0, 0.0, 0.0, 0.0, 0.002708, 0.0153, 0.0, 0.9855, 0.8565, 0.9028, 1.0, 0.999, 0.996, 1.0, 0.9998, 1.0, 1.0, 1.0, 1.0]): _vg.add([_i], _w, 'REPLACE')
_vg = ob_body.vertex_groups.new(name='Bone.001_R.004')
_m = ob_body.modifiers.new('Mirror', 'MIRROR')
_m = ob_body.modifiers.new('Armature', 'ARMATURE')
_m.object = ob_armature
ob_head.parent = ob_armature
ob_head.matrix_parent_inverse = Matrix(((1.0, 0.0, 0.0, -0.00756), (0.0, 1.0, 0.0, -0.07859), (0.0, 0.0, 1.0, 0.04515), (0.0, 0.0, 0.0, 1.0)))
ob_head.location = (0.007558, -0.02391, 1.438)
ob_head.lineart.crease_threshold = 0.0
_vg = ob_head.vertex_groups.new(name='Bone')
_vg = ob_head.vertex_groups.new(name='Bone.001')
_vg = ob_head.vertex_groups.new(name='Bone.002')
_vg.add([0, 1, 2, 3, 4, 5, 6, 7, 8, 9, 10, 11, 12, 13, 14, 15, 16, 17, 18, 19, 20, 21, 22, 23, 24, 25], 1.0, 'REPLACE')
_vg = ob_head.vertex_groups.new(name='Bone.001_L')
_vg = ob_head.vertex_groups.new(name='Bone.001_L.001')
_vg = ob_head.vertex_groups.new(name='Bone.001_L.002')
_vg = ob_head.vertex_groups.new(name='Bone.001_L.003')
_vg = ob_head.vertex_groups.new(name='Bone.001_R')
_vg = ob_head.vertex_groups.new(name='Bone.001_R.001')
_vg = ob_head.vertex_groups.new(name='Bone.001_R.002')
_vg = ob_head.vertex_groups.new(name='Bone.001_R.003')
_vg = ob_head.vertex_groups.new(name='Bone_L')
_vg = ob_head.vertex_groups.new(name='Bone_L.001')
_vg = ob_head.vertex_groups.new(name='Bone_L.002')
_vg = ob_head.vertex_groups.new(name='Bone_L.003')
_vg = ob_head.vertex_groups.new(name='Bone_R')
_vg = ob_head.vertex_groups.new(name='Bone_R.001')
_vg = ob_head.vertex_groups.new(name='Bone_R.002')
_vg = ob_head.vertex_groups.new(name='Bone_R.003')
_vg = ob_head.vertex_groups.new(name='Bone.001_L.004')
_vg = ob_head.vertex_groups.new(name='Bone.001_R.004')
_m = ob_head.modifiers.new('Mirror', 'MIRROR')
_m.use_clip = True
_m = ob_head.modifiers.new('Armature', 'ARMATURE')
_m.object = ob_armature
ob_eyepatch.parent = ob_armature
ob_eyepatch.matrix_parent_inverse = Matrix(((1.0, 0.0, 0.0, -0.00756), (0.0, 1.0, 0.0, -0.07859), (0.0, 0.0, 1.0, 0.04515), (0.0, 0.0, 0.0, 1.0)))
ob_eyepatch.location = (0.1683, -0.4086, 1.622)
ob_eyepatch.lineart.crease_threshold = 0.0
_vg = ob_eyepatch.vertex_groups.new(name='Bone')
_vg = ob_eyepatch.vertex_groups.new(name='Bone.001')
_vg = ob_eyepatch.vertex_groups.new(name='Bone.002')
for _i, _w in zip([0, 1, 2, 3, 4, 5, 6, 7, 8, 9, 10, 11, 12, 13, 14, 15, 16, 17, 18, 19, 20, 21, 22, 23, 24, 25, 26, 27, 28, 29, 30, 31, 32, 33, 34, 35], [0.9559, 0.9572, 0.9574, 0.9581, 0.9581, 0.9593, 0.9573, 0.9588, 0.9589, 0.9595, 0.9601, 0.9605, 0.9609, 0.9619, 0.9607, 0.9612, 0.9603, 0.9607, 0.9594, 0.9597, 0.9577, 0.9587, 0.9532, 0.9562, 0.9605, 0.9603, 0.9605, 0.9606, 0.9667, 0.9665, 0.9662, 0.9665, 0.973, 0.9737, 0.973, 0.9724]): _vg.add([_i], _w, 'REPLACE')
_vg = ob_eyepatch.vertex_groups.new(name='Bone.001_L')
_vg = ob_eyepatch.vertex_groups.new(name='Bone.001_L.001')
_vg = ob_eyepatch.vertex_groups.new(name='Bone.001_L.002')
_vg = ob_eyepatch.vertex_groups.new(name='Bone.001_L.003')
_vg = ob_eyepatch.vertex_groups.new(name='Bone.001_L.004')
_vg = ob_eyepatch.vertex_groups.new(name='Bone.001_R')
_vg = ob_eyepatch.vertex_groups.new(name='Bone.001_R.001')
_vg = ob_eyepatch.vertex_groups.new(name='Bone.001_R.002')
_vg = ob_eyepatch.vertex_groups.new(name='Bone.001_R.003')
_vg = ob_eyepatch.vertex_groups.new(name='Bone.001_R.004')
_vg = ob_eyepatch.vertex_groups.new(name='Bone_L')
_vg = ob_eyepatch.vertex_groups.new(name='Bone_L.001')
_vg = ob_eyepatch.vertex_groups.new(name='Bone_L.002')
_vg = ob_eyepatch.vertex_groups.new(name='Bone_L.003')
_vg = ob_eyepatch.vertex_groups.new(name='Bone_R')
_vg = ob_eyepatch.vertex_groups.new(name='Bone_R.001')
_vg = ob_eyepatch.vertex_groups.new(name='Bone_R.002')
_vg = ob_eyepatch.vertex_groups.new(name='Bone_R.003')
_m = ob_eyepatch.modifiers.new('Armature', 'ARMATURE')
_m.object = ob_armature
ob_shirt.parent = ob_armature
ob_shirt.matrix_parent_inverse = Matrix(((1.0, 0.0, 0.0, -0.00756), (0.0, 1.0, 0.0, -0.07859), (0.0, 0.0, 1.0, 0.04515), (0.0, 0.0, 0.0, 1.0)))
ob_shirt.location = (0.007558, 0.07859, 0.1597)
ob_shirt.lineart.crease_threshold = 0.0
_vg = ob_shirt.vertex_groups.new(name='Bone')
for _i, _w in zip([0, 2, 4, 6, 11, 13, 15, 17, 18, 19, 20, 21, 22, 23, 24, 25, 28, 29, 30, 32, 33], [0.6135, 0.3914, 1.0, 1.0, 1.0, 1.0, 0.9991, 0.9917, 0.9993, 1.0, 1.0, 1.0, 1.0, 1.0, 1.0, 1.0, 0.9981, 0.9608, 0.9064, 0.04792, 0.7752]): _vg.add([_i], _w, 'REPLACE')
_vg = ob_shirt.vertex_groups.new(name='Bone.001')
for _i, _w in zip([0, 1, 2, 3, 4, 5, 6, 7, 8, 10, 11, 12, 13, 14, 15, 16, 17, 18, 19, 20, 21, 22, 23, 24, 25, 26, 27, 28, 29, 30, 31, 32, 33, 34, 35, 36, 37, 38, 39], [0.08227, 0.6626, 0.0714, 0.6373, 0.07686, 0.001173, 0.07911, 2.893e-05, 0.08342, 0.0, 0.0762, 0.6347, 0.06294, 0.02785, 0.06152, 0.005583, 0.001628, 2.737e-11, 3.085e-11, 0.02146, 2.261e-11, 6.464e-14, 3.014e-11, 4.872e-12, 0.009077, 0.8429, 0.6363, 0.06511, 1.474e-11, 3.984e-12, 0.9495, 9.16e-09, 0.6354, 0.0, 0.000446, 2.217e-09, 4.635e-20, 1.431e-10, 0.0]): _vg.add([_i], _w, 'REPLACE')
_vg = ob_shirt.vertex_groups.new(name='Bone.002')
_vg = ob_shirt.vertex_groups.new(name='Bone.001_L')
for _i, _w in zip([1, 3, 5, 7, 8, 10, 12, 14, 16, 20, 21, 22, 24, 25, 26, 27, 28, 29, 30, 32, 33, 34, 35, 36, 37, 38, 39], [0.3318, 0.3466, 0.9096, 0.9446, 0.925, 0.974, 0.8361, 0.7958, 0.9795, 0.1108, 0.1015, 0.1182, 0.05228, 0.03987, 0.1097, 0.08505, 0.7519, 0.696, 0.8593, 0.2904, 0.2475, 0.9221, 0.7657, 0.9497, 0.8448, 0.2968, 0.2326]): _vg.add([_i], _w, 'REPLACE')
_vg = ob_shirt.vertex_groups.new(name='Bone.001_L.001')
for _i, _w in zip([29, 30, 34, 35, 36, 37, 38, 39], [0.07922, 0.06065, 0.07004, 0.1939, 0.007077, 0.1289, 0.6604, 0.7603]): _vg.add([_i], _w, 'REPLACE')
_vg = ob_shirt.vertex_groups.new(name='Bone.001_L.002')
_vg = ob_shirt.vertex_groups.new(name='Bone.001_L.003')
_vg = ob_shirt.vertex_groups.new(name='Bone.001_L.004')
_vg = ob_shirt.vertex_groups.new(name='Bone.001_R')
for _i, _w in zip([1, 3, 8, 12, 14, 16, 18, 19, 20, 21, 22, 23, 24, 25, 26, 27, 28, 29, 30, 31, 32, 33], [0.0, 0.0, 0.0, 0.0, 0.0, 0.0, 0.0, 0.0, 0.0, 0.0, 0.0, 0.0, 0.0, 0.0, 0.0, 0.0, 0.0, 0.0, 0.0, 0.0, 0.0, 0.0]): _vg.add([_i], _w, 'REPLACE')
_vg = ob_shirt.vertex_groups.new(name='Bone.001_R.001')
for _i, _w in zip([18, 19, 20, 21, 22, 23, 24, 25, 26, 27, 28, 31, 32, 33], [0.0, 0.0, 0.0, 0.0, 0.0, 0.0, 0.0, 0.0, 0.0, 0.0, 0.0, 0.0, 0.0, 0.0]): _vg.add([_i], _w, 'REPLACE')
_vg = ob_shirt.vertex_groups.new(name='Bone.001_R.002')
_vg = ob_shirt.vertex_groups.new(name='Bone.001_R.003')
_vg = ob_shirt.vertex_groups.new(name='Bone.001_R.004')
_vg = ob_shirt.vertex_groups.new(name='Bone_L')
for _i, _w in zip([0, 2, 4, 6, 9, 11, 13, 15, 17, 19], [0.2481, 0.7569, 0.3327, 0.1138, 0.9786, 0.1666, 0.1843, 0.162, 0.1949, 0.01342]): _vg.add([_i], _w, 'REPLACE')
_vg = ob_shirt.vertex_groups.new(name='Bone_L.001')
_vg = ob_shirt.vertex_groups.new(name='Bone_L.002')
_vg = ob_shirt.vertex_groups.new(name='Bone_L.003')
_vg = ob_shirt.vertex_groups.new(name='Bone_R')
for _i, _w in zip([0, 2, 4, 6, 11, 13, 15, 17, 20, 21, 22, 24, 25], [0.09344, 0.08406, 0.2657, 0.3966, 0.3683, 0.3731, 0.3271, 0.3845, 0.02204, 0.008743, 0.02712, 0.0006163, 0.01037]): _vg.add([_i], _w, 'REPLACE')
_vg = ob_shirt.vertex_groups.new(name='Bone_R.001')
_vg = ob_shirt.vertex_groups.new(name='Bone_R.002')
_vg = ob_shirt.vertex_groups.new(name='Bone_R.003')
_m = ob_shirt.modifiers.new('Mirror', 'MIRROR')
_m.use_clip = True
_m = ob_shirt.modifiers.new('Armature', 'ARMATURE')
_m.object = ob_armature
ob_beard.parent = ob_armature
ob_beard.matrix_parent_inverse = Matrix(((1.0, 0.0, 0.0, -0.00756), (0.0, 1.0, 0.0, -0.07859), (0.0, 0.0, 1.0, 0.04515), (0.0, 0.0, 0.0, 1.0)))
ob_beard.location = (0.00756, 0.008422, 0.6903)
ob_beard.lineart.crease_threshold = 0.0
_vg = ob_beard.vertex_groups.new(name='Bone')
_vg = ob_beard.vertex_groups.new(name='Bone.001')
for _i, _w in zip([0, 1, 2, 4, 5, 6, 9, 10, 11, 13, 15, 17, 18, 19, 21, 22, 23, 25, 26, 28, 29], [0.5663, 0.09437, 0.1764, 0.381, 0.01754, 0.05286, 0.1246, 0.0726, 0.5626, 0.5566, 0.2224, 0.6354, 0.167, 0.4413, 0.7737, 0.2321, 0.03288, 0.1176, 0.1775, 0.06605, 0.048]): _vg.add([_i], _w, 'REPLACE')
_vg = ob_beard.vertex_groups.new(name='Bone.002')
for _i, _w in zip([0, 1, 2, 3, 4, 5, 6, 7, 8, 9, 10, 11, 12, 13, 14, 15, 16, 17, 18, 19, 20, 21, 22, 23, 24, 25, 26, 27, 28, 29, 30, 31, 32, 33, 34, 35, 36, 37, 38, 39, 40, 41, 42, 43, 44, 45, 46], [0.2738, 0.8355, 0.3475, 0.9898, 0.4695, 0.9416, 0.905, 0.9969, 0.9923, 0.7658, 0.8771, 0.2834, 0.9587, 0.1402, 0.9807, 0.5046, 0.9673, 0.1512, 0.7695, 0.1015, 0.9955, 0.1214, 0.5849, 0.9245, 0.9723, 0.7983, 0.7016, 0.9545, 0.8795, 0.9305, 0.9948, 0.9969, 0.9985, 0.9982, 0.9916, 0.9873, 0.9851, 0.9983, 0.9989, 0.9986, 0.9933, 0.9868, 0.9862, 0.9988, 0.998, 0.9883, 0.9871]): _vg.add([_i], _w, 'REPLACE')
_vg = ob_beard.vertex_groups.new(name='Bone.001_L')
_vg = ob_beard.vertex_groups.new(name='Bone.001_L.001')
_vg = ob_beard.vertex_groups.new(name='Bone.001_L.002')
_vg = ob_beard.vertex_groups.new(name='Bone.001_L.003')
_vg = ob_beard.vertex_groups.new(name='Bone.001_L.004')
_vg = ob_beard.vertex_groups.new(name='Bone.001_R')
for _i, _w in zip([0, 1, 2, 4, 6, 9, 10, 11, 13, 15, 17, 18, 19, 21, 22, 23, 25, 26, 28], [0.16, 0.07013, 0.4761, 0.1495, 0.03439, 0.1096, 0.05032, 0.154, 0.3032, 0.273, 0.2135, 0.0635, 0.4572, 0.105, 0.183, 0.01807, 0.08413, 0.1209, 0.05442]): _vg.add([_i], _w, 'REPLACE')
_vg = ob_beard.vertex_groups.new(name='Bone.001_R.001')
_vg = ob_beard.vertex_groups.new(name='Bone.001_R.002')
_vg = ob_beard.vertex_groups.new(name='Bone.001_R.003')
_vg = ob_beard.vertex_groups.new(name='Bone.001_R.004')
_vg = ob_beard.vertex_groups.new(name='Bone_L')
_vg = ob_beard.vertex_groups.new(name='Bone_L.001')
_vg = ob_beard.vertex_groups.new(name='Bone_L.002')
_vg = ob_beard.vertex_groups.new(name='Bone_L.003')
_vg = ob_beard.vertex_groups.new(name='Bone_R')
_vg = ob_beard.vertex_groups.new(name='Bone_R.001')
_vg = ob_beard.vertex_groups.new(name='Bone_R.002')
_vg = ob_beard.vertex_groups.new(name='Bone_R.003')
_m = ob_beard.modifiers.new('Mirror', 'MIRROR')
_m.use_clip = True
_m = ob_beard.modifiers.new('Armature', 'ARMATURE')
_m.object = ob_armature
ob_belt.parent = ob_armature
ob_belt.matrix_parent_inverse = Matrix(((1.0, -5.151e-08, 0.002105, -0.02344), (-0.002105, -1.383e-07, 1.0, -0.2568), (-5.127e-08, -1.0, 1.771e-08, 0.07859), (0.0, 0.0, 0.0, 1.0)))
ob_belt.location = (0.005036, 0.07707, -0.3847)
ob_belt.lineart.crease_threshold = 0.0
_vg = ob_belt.vertex_groups.new(name='Bone')
_vg = ob_belt.vertex_groups.new(name='Bone.001')
_vg = ob_belt.vertex_groups.new(name='Bone.002')
_vg = ob_belt.vertex_groups.new(name='Bone.001_L')
_vg = ob_belt.vertex_groups.new(name='Bone.001_L.001')
_vg = ob_belt.vertex_groups.new(name='Bone.001_L.002')
_vg = ob_belt.vertex_groups.new(name='Bone.001_L.003')
_vg = ob_belt.vertex_groups.new(name='Bone.001_L.004')
_vg = ob_belt.vertex_groups.new(name='Bone.001_R')
_vg = ob_belt.vertex_groups.new(name='Bone.001_R.001')
_vg = ob_belt.vertex_groups.new(name='Bone.001_R.002')
_vg = ob_belt.vertex_groups.new(name='Bone.001_R.003')
_vg = ob_belt.vertex_groups.new(name='Bone.001_R.004')
_vg = ob_belt.vertex_groups.new(name='Bone_L')
_vg = ob_belt.vertex_groups.new(name='Bone_L.001')
_vg = ob_belt.vertex_groups.new(name='Bone_L.002')
_vg = ob_belt.vertex_groups.new(name='Bone_L.003')
_vg = ob_belt.vertex_groups.new(name='Bone_R')
_vg = ob_belt.vertex_groups.new(name='Bone_R.001')
_vg = ob_belt.vertex_groups.new(name='Bone_R.002')
_vg = ob_belt.vertex_groups.new(name='Bone_R.003')
_m = ob_belt.modifiers.new('Mirror', 'MIRROR')
_m.use_clip = True
_m.use_mirror_merge = False
ob_flask2.parent = ob_armature
ob_flask2.matrix_parent_inverse = Matrix(((1.0, -5.151e-08, 0.002105, -0.02344), (-0.002105, -1.383e-07, 1.0, -0.2568), (-5.127e-08, -1.0, 1.771e-08, 0.07859), (0.0, 0.0, 0.0, 1.0)))
ob_flask2.location = (0.4447, -0.08474, -0.4961)
ob_flask2.lineart.crease_threshold = 0.0
_vg = ob_flask2.vertex_groups.new(name='Bone')
_vg = ob_flask2.vertex_groups.new(name='Bone.001')
_vg = ob_flask2.vertex_groups.new(name='Bone.002')
_vg = ob_flask2.vertex_groups.new(name='Bone.001_L')
_vg = ob_flask2.vertex_groups.new(name='Bone.001_L.001')
_vg = ob_flask2.vertex_groups.new(name='Bone.001_L.002')
_vg = ob_flask2.vertex_groups.new(name='Bone.001_L.003')
_vg = ob_flask2.vertex_groups.new(name='Bone.001_L.004')
_vg = ob_flask2.vertex_groups.new(name='Bone.001_R')
_vg = ob_flask2.vertex_groups.new(name='Bone.001_R.001')
_vg = ob_flask2.vertex_groups.new(name='Bone.001_R.002')
_vg = ob_flask2.vertex_groups.new(name='Bone.001_R.003')
_vg = ob_flask2.vertex_groups.new(name='Bone.001_R.004')
_vg = ob_flask2.vertex_groups.new(name='Bone_L')
_vg = ob_flask2.vertex_groups.new(name='Bone_L.001')
_vg = ob_flask2.vertex_groups.new(name='Bone_L.002')
_vg = ob_flask2.vertex_groups.new(name='Bone_L.003')
_vg = ob_flask2.vertex_groups.new(name='Bone_R')
_vg = ob_flask2.vertex_groups.new(name='Bone_R.001')
_vg = ob_flask2.vertex_groups.new(name='Bone_R.002')
_vg = ob_flask2.vertex_groups.new(name='Bone_R.003')
ob_flask1.parent = ob_armature
ob_flask1.matrix_parent_inverse = Matrix(((1.0, -5.151e-08, 0.002105, -0.02344), (-0.002105, -1.383e-07, 1.0, -0.2568), (-5.127e-08, -1.0, 1.771e-08, 0.07859), (0.0, 0.0, 0.0, 1.0)))
ob_flask1.location = (-0.4127, -0.1275, -0.5324)
ob_flask1.lineart.crease_threshold = 0.0
_vg = ob_flask1.vertex_groups.new(name='Bone')
_vg = ob_flask1.vertex_groups.new(name='Bone.001')
_vg = ob_flask1.vertex_groups.new(name='Bone.002')
_vg = ob_flask1.vertex_groups.new(name='Bone.001_L')
_vg = ob_flask1.vertex_groups.new(name='Bone.001_L.001')
_vg = ob_flask1.vertex_groups.new(name='Bone.001_L.002')
_vg = ob_flask1.vertex_groups.new(name='Bone.001_L.003')
_vg = ob_flask1.vertex_groups.new(name='Bone.001_L.004')
_vg = ob_flask1.vertex_groups.new(name='Bone.001_R')
_vg = ob_flask1.vertex_groups.new(name='Bone.001_R.001')
_vg = ob_flask1.vertex_groups.new(name='Bone.001_R.002')
_vg = ob_flask1.vertex_groups.new(name='Bone.001_R.003')
_vg = ob_flask1.vertex_groups.new(name='Bone.001_R.004')
_vg = ob_flask1.vertex_groups.new(name='Bone_L')
_vg = ob_flask1.vertex_groups.new(name='Bone_L.001')
_vg = ob_flask1.vertex_groups.new(name='Bone_L.002')
_vg = ob_flask1.vertex_groups.new(name='Bone_L.003')
_vg = ob_flask1.vertex_groups.new(name='Bone_R')
_vg = ob_flask1.vertex_groups.new(name='Bone_R.001')
_vg = ob_flask1.vertex_groups.new(name='Bone_R.002')
_vg = ob_flask1.vertex_groups.new(name='Bone_R.003')
ob_headold.location = (0.0, 0.0, 0.0)
ob_headold.lock_rotations_4d = False
ob_headold.empty_display_type = 'ARROWS'
ob_headold.hide_viewport = True
ob_headold.hide_render = True
ob_headold.lineart.crease_threshold = 0.0
_m = ob_headold.modifiers.new('Mirror', 'MIRROR')
_m.use_clip = True
ob_lamp.location = (-5.49, -11.5, 12.52)
ob_lamp.rotation_euler = (0.6503, 0.05522, 1.866)
ob_lamp.lock_rotations_4d = False
ob_lamp.empty_display_type = 'ARROWS'
ob_lamp.color = (0.0, 0.0, 0.0, 0.0)
ob_lamp.lineart.crease_threshold = 0.0
ob_camera.location = (5.665, -14.37, 6.924)
ob_camera.rotation_euler = (1.158, -0.008234, 0.3746)
ob_camera.lock_rotations_4d = False
ob_camera.empty_display_type = 'ARROWS'
ob_camera.color = (0.0, 0.0, 0.0, 0.0)
ob_camera.display_type = 'WIRE'
ob_camera.lineart.crease_threshold = 0.0

# ---- collection membership
col_collection_1.objects.link(ob_armature)
col_collection_1.objects.link(ob_boots)
col_collection_1.objects.link(ob_pants)
col_collection_1.objects.link(ob_body)
col_collection_1.objects.link(ob_head)
col_collection_1.objects.link(ob_eyepatch)
col_collection_1.objects.link(ob_shirt)
col_collection_1.objects.link(ob_beard)
col_collection_1.objects.link(ob_belt)
col_collection_1.objects.link(ob_flask2)
col_collection_1.objects.link(ob_flask1)
col_collection_1.objects.link(ob_headold)
col_collection_1.objects.link(ob_lamp)
col_collection_1.objects.link(ob_camera)

# ---- scene / render settings (as saved in the file)
scene.camera = ob_camera
scene.frame_start = 1; scene.frame_end = 15; scene.frame_set(0)
scene.render.engine = 'BLENDER_EEVEE_NEXT'
scene.render.image_settings.file_format = 'JPEG'
scene.render.dither_intensity = 0.0
scene.cycles.use_denoising = False
scene.cycles.samples = 128
scene.cycles.sampling_pattern = 'TABULATED_SOBOL'
scene.cycles.light_sampling_threshold = 0.0
scene.cycles.use_adaptive_sampling = False
scene.cycles.use_light_tree = False
scene.cycles.blur_glossy = 0.0
scene.cycles.sample_clamp_indirect = 0.0
scene.view_settings.view_transform = 'Standard'
bpy.context.view_layer.update()
